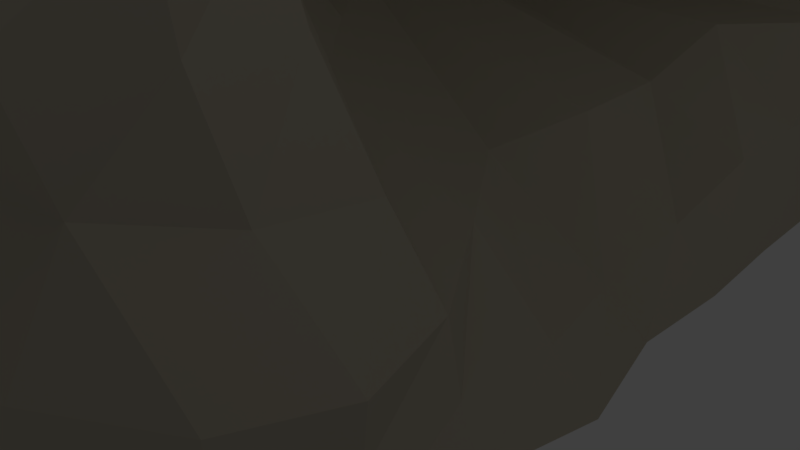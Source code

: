 # Source: cave.blend  (saved by Blender 2.79.0; exported with 4.5.12 LTS)
import bpy
from mathutils import Matrix  # noqa: F401  (used for matrix-valued properties, if any)

bpy.ops.wm.read_factory_settings(use_empty=True)
scene = bpy.context.scene
scene.name = 'Scene'

# ---- collections
col_collection_1 = bpy.data.collections.new('Collection 1'); scene.collection.children.link(col_collection_1)

# ---- materials (node trees are filled in below, after node groups)
mat_material = bpy.data.materials.new('Material')
mat_material.alpha_threshold = 0.0
mat_material.use_transparent_shadow = False
mat_material.diffuse_color = (0.5037, 0.4592, 0.3617, 1.0)
mat_material.roughness = 0.5
mat_material.line_color = (0.0, 0.0, 0.0, 1.0)

# ---- material node trees

# ---- world
world_world = bpy.data.worlds.new('World'); scene.world = world_world
world_world.color = (0.05088, 0.05088, 0.05088)
world_world.use_sun_shadow = False
world_world.sun_shadow_jitter_overblur = 0.0
world_world.cycles.sampling_method = 'MANUAL'

# ---- cameras
cam_camera = bpy.data.cameras.new('Camera')
cam_camera.clip_end = 100.0
cam_camera.lens = 35.0
cam_camera.sensor_width = 32.0
cam_camera.sensor_height = 18.0
cam_camera.ortho_scale = 7.314
cam_camera.dof.focus_distance = 0.0
cam_camera.dof.aperture_fstop = 128.0

# ---- lights
light_lamp = bpy.data.lights.new('Lamp', 'POINT')
light_lamp.transmission_factor = 0.0
light_lamp.cutoff_distance = 30.0
light_lamp.energy = 100.0
light_lamp.shadow_buffer_clip_start = 1.001
light_lamp.shadow_soft_size = 0.1
light_lamp.shadow_maximum_resolution = 0.006
light_lamp.use_absolute_resolution = True

# ---- meshes
me_cube_002 = bpy.data.meshes.new('Cube.002')
me_cube_002.from_pydata([(3.653, 3.819, 3.932), (4.873, 4.241, -4.197), (3.773, -4.066, 4.335), (4.564, -4.003, -4.085), (-4.24, 3.832, 4.312), (-5.097, 4.296, -4.282), (-3.872, -3.63, 3.708), (-4.782, -4.517, -4.181), (3.229, 0.01439, 4.631), (3.986, 3.699, 0.04541), (4.583, 0.008123, -4.054), (3.421, -4.431, 0.1794), (-3.677e-10, -4.303, 4.303), (-3.677e-10, -6.419, -4.303), (-5.1, -4.244, 0.0191), (-4.358, 0.002839, 5.122), (-5.204, -5.161e-05, -4.282), (-5.851, 4.303, 0.0), (-3.677e-10, 4.303, 4.891), (-3.677e-10, 4.303, -4.303), (-3.677e-10, -7.354e-10, -4.303), (0.003601, 0.001431, 6.4), (0.6092, 5.167, 0.812), (-7.037, 4.92e-06, 0.1913), (-3.677e-10, -5.405, 0.0), (-2.691, -7.354e-10, 0.0), (3.771, 2.174, 4.481), (4.303, 3.583, -2.151), (4.834, -2.072, -4.106), (3.499, -4.281, 2.126), (2.151, -4.78, 4.303), (-2.151, -6.26, -4.303), (-4.194, -3.817, 2.031), (-4.127, -2.144, 4.076), (-6.092, 2.151, -4.303), (-5.851, 4.303, 2.151), (-2.015, 4.303, 4.303), (2.151, 4.303, -4.303), (4.301, -2.023, 3.901), (4.109, 4.32, 2.639), (4.515, 2.025, -3.932), (3.739, -4.116, -2.291), (-1.944, -4.253, 4.525), (3.029, -5.405, -4.303), (-5.329, -4.752, -2.152), (-4.477, 2.155, 4.703), (-5.13, -2.156, -4.278), (-6.361, 4.812, -2.175), (2.151, 4.303, 4.891), (-2.151, 4.303, -4.303), (-3.677e-10, 2.151, -4.303), (-3.677e-10, -2.151, -4.303), (-2.151, -7.354e-10, -4.303), (2.151, -7.354e-10, -4.303), (-3.677e-10, 2.151, 5.459), (1.902e-05, -2.221, 6.564), (2.151, 3.889e-05, 5.46), (-2.154, 0.0005193, 6.62), (2.16, 5.218, 0.3751), (-0.05028, 7.383, -3.049), (-3.677e-10, 4.525, 2.151), (-0.5266, 5.681, 0.5253), (-6.977, 2.151, 0.1612), (-5.851, -2.151, 0.0), (-5.871, -0.002151, 2.131), (-8.22, -7.354e-10, -2.151), (-2.151, -4.758, 0.0), (2.347, -5.244, -0.2258), (-3.677e-10, -5.405, 2.151), (-3.677e-10, -6.26, -2.151), (-0.2072, -2.18, 0.03905), (-2.691, 2.151, 0.0), (-0.4791, -7.354e-10, 2.151), (0.006197, -0.01211, -1.901), (-0.4791, 2.151, -2.151), (2.152, 2.359, 2.278), (1.594, -2.23, 2.094), (2.151, -5.236, -2.151), (2.297, -5.327, 1.777), (-2.445, -4.938, 1.958), (-6.834, -2.151, -2.151), (-5.37, -2.362, 2.288), (-5.863, 2.15, 2.155), (-2.912, 5.661, -0.008141), (-2.114, 4.418, 1.897), (2.151, 5.32, 2.151), (-2.151, -2.152, 5.461), (2.151, -2.152, 5.459), (2.259, 1.612, 5.803), (2.154, -2.152, -4.302), (-2.15, -2.156, -4.303), (-2.151, 2.151, -4.303), (2.151, 2.151, -4.303), (-2.238, 2.096, 6.039), (1.104, 6.022, -0.01438), (-7.736, 2.602, -2.076), (-2.151, -5.882, -2.151), (1.931, -2.129, -2.198), (3.949, 3.175, 4.225), (5.168, 4.295, -3.212), (4.67, -3.133, -4.074), (3.916, -4.364, 3.206), (3.227, -4.934, 4.303), (-3.227, -6.188, -4.303), (-3.993, -3.754, 3.097), (-3.985, -3.102, 3.925), (-5.225, 3.227, -4.262), (-4.659, 4.221, 3.218), (-2.99, 4.123, 4.192), (3.225, 4.301, -4.302), (3.258, -1.027, 4.229), (4.123, 3.92, 1.257), (4.555, 0.941, -3.961), (3.515, -4.312, -1.329), (-1.076, -4.303, 4.303), (1.076, -6.414, -4.303), (-5.251, -4.788, -1.08), (-4.459, 1.08, 4.823), (-5.225, -1.077, -4.263), (-5.851, 4.303, -1.076), (1.076, 4.303, 4.891), (-1.076, 4.303, -4.303), (-3.677e-10, 3.227, -4.303), (-3.677e-10, -1.076, -4.303), (-3.224, -0.0001609, -4.303), (1.076, -7.354e-10, -4.303), (-3.677e-10, 3.356, 5.68), (0.0001656, -1.094, 6.64), (3.174, 0.0007164, 5.416), (-1.037, 0.06531, 6.713), (2.925, 5.051, 0.1506), (-3.182, 6.017, -4.077), (0.2863, 4.571, 2.984), (-4.337, 5.754, -2.904), (-6.662, 3.227, 0.08059), (-6.806, -1.076, 0.0268), (-5.189, 0.02145, 3.303), (-7.724, -0.2072, -1.028), (-3.135, -4.626, 0.1678), (1.076, -5.405, 0.0), (0.4043, -4.742, 3.465), (-3.677e-10, -5.405, -1.076), (3.169, -3.405, 0.1302), (-2.691, 1.076, 0.0), (1.915, 0.0132, 3.389), (-2.691, -7.354e-10, -1.076), (3.38, 1.097, 4.652), (4.255, 3.862, -1.085), (4.567, -1.034, -4.063), (3.448, -4.31, 1.068), (1.076, -4.303, 4.303), (-1.076, -6.465, -4.303), (-4.604, -3.941, 0.8021), (-4.33, -1.073, 4.332), (-6.092, 1.076, -4.303), (-5.851, 4.303, 1.076), (-1.076, 4.303, 4.891), (1.076, 4.303, -4.303), (3.767, -3.263, 4.113), (3.841, 4.086, 3.284), (4.551, 3.126, -3.991), (4.504, -3.946, -3.133), (-3.227, -4.303, 4.303), (4.098, -4.701, -4.279), (-5.546, -4.758, -3.227), (-4.434, 3.179, 4.911), (-5.054, -3.272, -4.239), (-6.452, 4.678, -3.227), (3.108, 4.186, 4.271), (-3.226, 4.302, -4.303), (-3.677e-10, 1.076, -4.303), (-3.677e-10, -3.227, -4.303), (-1.076, -7.354e-10, -4.303), (3.212, 0.0005952, -4.296), (-3.677e-10, 1.076, 6.124), (-3.677e-10, -3.97, 4.897), (1.076, -0.0002277, 6.022), (-3.216, -0.006321, 6.689), (1.308, 5.142, 0.6089), (-3.903, 4.722, 0.1862), (0.1861, 4.939, 1.348), (0.9289, 6.236, -4.143), (-7.039, 1.076, 0.2364), (-5.851, -3.227, -4.531e-06), (-6.641, 1.275e-06, 1.123), (-7.872, -0.2154, -3.155), (-1.076, -4.758, 0.0), (3.117, -5.163, 0.05455), (-3.677e-10, -5.405, 1.076), (-3.677e-10, -6.26, -3.227), (-0.8039, -1.266, 0.1333), (-0.4791, 3.227, 0.0), (-2.691, -7.354e-10, 1.076), (3.095, -0.01368, -2.725), (-0.3415, 1.052, -1.821), (-0.4791, 3.227, -2.151), (-0.4388, 2.601, -1.427), (3.089, 2.201, -2.294), (-0.4791, 1.076, 2.151), (4.158, 3.461, 2.239), (3.917, 2.367, 3.375), (-2.691, 2.151, 1.076), (3.312, -3.349, 2.109), (-0.332, -1.09, 2.145), (2.501, -2.231, 2.862), (0.006456, -2.21, 1.062), (1.076, -5.673, -2.151), (3.19, -4.934, -2.161), (2.426, -5.223, -1.337), (3.029, -5.405, -3.227), (0.9499, -5.352, 2.192), (3.098, -4.971, 2.059), (2.151, -5.236, 3.227), (2.354, -5.312, 0.6748), (-3.15, -4.435, 2.091), (-1.12, -5.436, 1.568), (-1.919, -5.085, 3.108), (-2.155, -4.755, 1.072), (-7.784, -1.331, -2.122), (-5.851, -3.227, -2.151), (-6.834, -2.151, -1.076), (-6.834, -2.151, -3.227), (-5.85, -1.076, 2.15), (-4.735, -3.219, 1.946), (-4.574, -2.154, 3.132), (-5.851, -2.151, 1.076), (-5.851, 3.227, 2.151), (-5.879, 1.077, 2.198), (-5.281, 2.258, 3.409), (-6.806, 2.151, 1.082), (4.404, 6.093, -1.538), (-3.677e-10, 7.007, -1.076), (-1.131, 6.083, 0.03861), (3.002, 6.075, -0.5078), (-1.076, 4.761, 2.151), (-3.29, 4.646, 1.976), (-2.067, 4.723, 2.863), (-2.215, 4.714, 1.372), (3.232, 5.279, 2.941), (1.304, 5.161, 2.078), (2.151, 4.756, 3.227), (2.143, 5.156, 1.145), (-2.16, -1.116, 6.239), (-2.016, -3.349, 4.857), (-1.075, -2.153, 6.706), (-3.038, -2.228, 5.318), (2.148, -1.076, 5.467), (2.057, -3.518, 4.765), (3.116, -2.187, 4.79), (1.076, -2.153, 6.703), (1.913, 3.227, 5.446), (1.692, 1.177, 5.896), (3.144, 2.057, 5.175), (0.698, 2.293, 5.58), (2.151, -1.076, -4.303), (2.151, -3.236, -4.302), (1.076, -2.151, -4.303), (3.305, -2.168, -4.284), (-2.151, -1.076, -4.303), (-2.151, -3.244, -4.303), (-3.184, -2.279, -4.301), (-1.076, -2.151, -4.303), (-2.151, 3.227, -4.303), (-2.151, 1.076, -4.303), (-3.239, 2.151, -4.303), (-1.076, 2.151, -4.303), (2.151, 3.227, -4.303), (2.151, 1.076, -4.303), (1.076, 2.151, -4.303), (3.205, 2.147, -4.291), (-2.151, 3.227, 5.459), (-2.151, 1.078, 6.72), (-1.076, 2.151, 5.459), (-3.131, 2.094, 5.986), (-1.397, 6.437, -4.298), (-4.313, 5.941, -1.393), (2.993, 5.884, -4.026), (3.806, 5.868, -2.932), (-6.835, 3.229, -2.151), (-8.133, 1.076, -2.151), (-7.808, 2.18, -1.244), (-7.738, 2.246, -3.227), (-3.227, -5.77, -2.152), (-1.076, -5.43, -2.151), (-2.151, -4.758, -1.076), (-2.54, -6.073, -3.059), (3.691, -3.056, -2.431), (0.9022, -1.083, -2.064), (1.679, -2.301, -1.24), (3.591, -2.083, -2.976), (2.834, -1.057, -2.899), (-0.2223, -1.136, -1.241), (3.321, -3.33, -1.369), (-1.076, -6.26, -3.227), (-1.076, -5.405, -1.076), (-3.227, -5.981, -1.077), (-7.906, 1.076, -3.227), (-7.906, 1.076, -1.076), (-6.825, 3.235, -1.254), (2.151, 7.007, -2.151), (-2.151, 6.917, -2.151), (3.277, 4.369, -1.057), (-3.227, 1.076, 6.722), (-0.9323, 1.329, 6.475), (-1.076, 3.227, 5.807), (3.209, 1.072, -4.293), (1.076, 1.076, -4.303), (1.076, 3.227, -4.303), (-1.076, 1.076, -4.303), (-3.238, 1.076, -4.303), (-3.224, 3.227, -4.303), (-1.076, -3.227, -4.303), (-3.182, -3.725, -4.299), (-3.22, -1.082, -4.302), (3.115, -3.308, -4.24), (1.076, -3.227, -4.303), (1.076, -1.076, -4.303), (1.076, 1.076, 5.459), (3.186, 1.076, 5.398), (3.107, 3.303, 4.846), (1.052, -3.486, 5.172), (3.051, -3.478, 4.495), (2.96, -1.067, 5.11), (-2.956, -3.267, 4.693), (-1.042, -3.443, 5.195), (-1.069, -1.068, 6.694), (1.235, 5.112, 1.252), (1.076, 4.756, 3.227), (3.182, 4.927, 3.322), (-3.398, 4.721, 1.023), (-2.809, 4.792, 2.838), (-1.076, 5.014, 3.227), (-3.677e-10, 8.007, -2.151), (-4.289, 4.953, -0.6293), (-2.154, 5.94, -0.003423), (-6.593, 1.076, 1.144), (-5.224, 1.088, 3.424), (-5.769, 3.478, 3.3), (-5.269, -3.336, 0.3556), (-4.233, -3.13, 3.145), (-4.992, -1.069, 3.212), (-5.851, -3.227, -3.227), (-6.834, -3.227, -1.076), (-7.824, -1.088, -1.424), (-1.076, -4.758, 1.076), (-0.8535, -4.861, 3.538), (-3.225, -4.304, 3.227), (3.047, -5.0, 0.9501), (3.227, -4.934, 3.227), (1.076, -4.758, 3.227), (4.094, -4.77, -3.183), (3.191, -5.199, -1.193), (1.076, -5.405, -1.076), (-0.5634, -1.444, 0.9267), (2.008, -1.082, 3.192), (3.868, -3.359, 3.124), (3.409, 3.733, 1.535), (4.303, 3.227, 3.227), (2.56, 1.139, 3.537), (3.988, 3.283, -2.29), (-0.4791, 3.227, -1.076), (-2.691, 1.076, -1.076), (3.099, 1.012, -2.662), (-2.691, 1.076, 1.076), (3.303, -3.404, 1.063), (1.076, -6.26, -3.227), (1.076, -5.405, 1.076), (-3.092, -4.456, 1.059), (-7.864, -1.014, -3.117), (-6.834, -1.076, 1.076), (-6.834, 3.227, 1.076), (2.083, 6.05, -0.1792), (-0.9142, 5.098, 1.487), (2.977, 5.068, 1.221), (-3.051, -1.126, 5.895), (1.076, -1.08, 6.285), (1.076, 3.227, 5.226), (3.221, -1.06, -4.294), (-1.076, -1.076, -4.303), (-1.076, 3.227, -4.303), (3.219, 3.222, -4.3), (-3.03, 3.138, 5.247), (-2.321, 6.294, -4.169), (-6.834, 3.227, -3.227), (-3.229, -5.188, -3.224), (4.255, -3.044, -3.08), (5.083, 4.288, -3.713), (4.458, -3.96, -3.693), (-5.342, -4.749, -3.765), (-5.65, 4.312, -3.75), (-4.299, 6.095, -2.151), (-7.615, -7.354e-10, -3.765), (-3.677e-10, -6.26, -3.765), (4.138, -0.007573, -3.51), (4.166, 1.994, -3.101), (3.029, -5.405, -3.765), (-6.543, -2.151, -3.765), (1.962, 6.213, -4.149), (4.294, 6.101, -2.154), (-6.543, 2.151, -3.765), (-2.151, -6.26, -3.765), (4.408, -2.09, -3.68), (4.132, -1.048, -3.717), (-1.076, -6.26, -3.765), (-7.615, 1.076, -3.765), (-0.02968, 5.967, 0.1088), (-0.2326, 6.412, -4.251), (-5.851, -3.227, -3.765), (4.085, -4.755, -3.763), (4.177, 3.268, -3.172), (4.214, 0.9277, -3.14), (1.076, -6.26, -3.765), (-7.615, -1.076, -3.765), (-4.477, 5.703, -4.095), (3.64, 5.683, -3.955), (-6.543, 3.227, -3.765), (-3.058, -4.922, -4.057), (4.413, -3.064, -3.653), (4.123, 5.309, -4.208), (-4.851, 5.165, -4.226), (-3.677e-10, 5.207, -4.303), (0.3744, 5.473, 0.5352), (4.315, 5.271, -2.315), (2.151, 5.207, -4.303), (-4.47, 5.232, -2.156), (-2.151, 5.207, -4.303), (2.138, 5.56, 0.05293), (4.131, 5.158, -3.036), (3.23, 5.212, -4.307), (-4.737, 5.196, -1.41), (-1.076, 5.207, -4.303), (2.88, 5.503, -0.2701), (4.101, 5.115, -1.505), (1.076, 5.207, -4.303), (-5.021, 5.181, -2.979), (-3.232, 5.229, -4.306), (1.238, 5.509, 0.3121), (-3.322, 5.156, 0.0662), (-0.2754, 5.343, 0.8611), (-2.101, 5.197, 0.8482), (3.418, 5.227, -1.08), (-2.873, 5.132, 0.5649), (-3.874, 5.342, -0.7297), (-1.159, 5.33, 0.9608), (4.069, 5.144, -3.647), (-4.969, 5.074, -3.629), (-1.076, 7.853, -2.151), (-3.227, 6.103, -2.151), (-2.151, 6.103, -1.076), (-2.153, 6.974, -3.051), (-2.066, 5.595, 0.4365), (3.227, 6.572, -2.151), (1.426, 7.196, -2.273), (1.761, 7.007, -1.076), (2.107, 6.915, -3.025), (1.132, 7.116, -3.068), (1.076, 7.007, -1.076), (3.227, 6.103, -1.076), (-2.652, 5.481, 0.3343), (-3.047, 6.398, -2.943), (-3.271, 5.9, -0.8726), (-1.076, 7.007, -1.076), (-1.135, 7.32, -3.059), (-1.231, 5.684, 0.5067), (3.068, 6.414, -2.944), (3.675, 5.748, -3.554), (-4.374, 5.64, -3.555), (-0.2552, 7.111, -3.871), (-2.244, 6.729, -3.695), (2.002, 6.65, -3.667), (0.9362, 7.004, -3.809), (-3.071, 6.318, -3.586), (-1.331, 7.054, -3.855), (2.969, 6.203, -3.569), (3.891, 4.372, 0.1468), (4.021, 4.545, 1.913), (3.979, 4.419, 1.038), (3.457, 4.761, 0.1872), (3.879, 4.302, -0.8445), (3.582, 4.895, 1.906), (3.513, 4.578, -0.8854), (3.524, 4.793, 1.059), (3.227, 4.321, 2.702), (3.537, -4.423, -0.5298), (-5.256, -4.29, -0.5397), (-5.851, 4.303, -0.5378), (-7.544, -7.354e-10, -0.5378), (-3.677e-10, -5.405, -0.5378), (-2.691, -7.354e-10, -0.5378), (-1.565, 2.376, -0.7134), (2.151, -5.236, -0.5378), (-6.834, -2.151, -0.5378), (-7.544, 2.151, -0.5378), (-2.151, -4.758, -0.5378), (0.7795, -2.243, -0.6018), (4.169, 3.761, -0.5409), (1.956, 6.555, -0.5378), (-0.7402, -1.161, -0.5635), (3.062, -3.393, -0.5772), (-1.076, -4.758, -0.5378), (-3.184, -4.975, -0.5196), (-7.544, 1.076, -0.5378), (-6.722, 3.229, -0.563), (-2.151, 6.103, -0.5378), (3.18, 4.797, -0.6097), (-3.677e-10, 6.555, -0.5378), (-4.171, 4.817, -0.3366), (-6.834, -3.227, -0.5378), (-6.834, -1.076, -0.5378), (3.119, -5.21, -0.5343), (1.076, -5.405, -0.5378), (-0.4791, 3.227, -0.5378), (-2.691, 1.076, -0.5378), (3.155, 5.367, -0.6699), (-3.65, 5.29, -0.3655), (1.076, 6.555, -0.5378), (3.115, 6.089, -0.7919), (-3.262, 5.914, -0.4333), (-1.076, 6.555, -0.5378), (3.865, 4.314, -0.4581), (3.495, 4.659, -0.478), (-3.996, -5.179, -4.288), (-3.742, 3.918, 4.263), (-4.302, -0.006214, -4.296), (-4.086, -4.408, 0.1453), (-3.711, -4.15, 2.097), (-3.771, 6.103, -2.15), (-4.153, -2.261, -4.292), (-4.536, 2.151, -4.302), (-3.967, 5.896, -4.097), (-4.275, -5.112, -2.241), (-3.605, -3.967, 4.059), (-4.193, 4.271, -4.298), (-3.771, -5.745e-05, 6.083), (-4.824, 4.351, 0.08602), (-4.597, 4.592, 2.096), (-3.611, -2.171, 4.766), (-3.778, 2.103, 5.465), (-4.246, -5.092, -1.251), (-3.778, 1.073, 6.02), (-4.584, 1.074, -4.301), (-4.29, 3.227, -4.293), (-4.103, -3.574, -4.282), (-4.216, -1.105, -4.289), (-3.543, -3.136, 4.37), (-4.692, 4.445, 1.032), (-3.961, 4.457, 3.089), (-4.83, 4.735, -0.8059), (-3.665, -4.113, 3.194), (-3.869, -4.237, 1.025), (-3.789, -1.152, 5.334), (-3.742, 3.09, 5.066), (-4.32, -5.018, -3.212), (-4.26, -5.135, -3.792), (-4.189, 5.285, -4.342), (-4.318, 5.301, -1.025), (-3.708, 6.071, -2.899), (-3.838, 5.936, -1.155), (-3.762, 5.995, -3.548), (-4.869, 4.4, -0.4854), (-4.2, -4.636, -0.5923)], [(482, 238)], [(417, 100, 3, 387), (553, 521, 7, 388), (415, 106, 5, 389), (467, 406, 181, 470), (551, 165, 4, 522), (380, 160, 1, 109), (379, 122, 19, 121), (378, 123, 20, 172), (377, 148, 10, 173), (376, 126, 18, 120), (375, 127, 21, 176), (550, 153, 15, 533), (504, 301, 480, 520), (332, 59, 455, 452), (452, 455, 454, 299), (370, 134, 17, 155), (369, 135, 23, 184), (412, 118, 16, 391), (549, 524, 14, 152), (366, 139, 24, 188), (411, 115, 13, 392), (364, 142, 11, 149), (363, 143, 25, 192), (410, 112, 10, 393), (361, 194, 73, 145), (360, 195, 74, 196), (409, 160, 40, 394), (358, 198, 72, 144), (357, 199, 75, 200), (356, 191, 71, 201), (355, 202, 29, 101), (354, 203, 76, 204), (353, 190, 70, 205), (352, 206, 69, 141), (351, 207, 77, 208), (408, 163, 43, 395), (349, 210, 68, 140), (348, 211, 78, 212), (347, 187, 67, 213), (548, 525, 32, 104), (345, 215, 79, 216), (344, 186, 66, 217), (343, 218, 65, 137), (342, 219, 80, 220), (407, 166, 46, 396), (340, 222, 64, 136), (339, 223, 81, 224), (338, 183, 63, 225), (337, 226, 35, 107), (336, 227, 82, 228), (335, 182, 62, 229), (470, 181, 397, 469), (456, 452, 299, 453), (457, 451, 398, 230), (331, 234, 60, 132), (330, 235, 84, 236), (458, 83, 334, 450), (328, 238, 39, 159), (327, 239, 85, 240), (326, 178, 58, 241), (325, 242, 57, 129), (324, 243, 86, 244), (544, 105, 33, 536), (322, 246, 56, 128), (321, 247, 87, 248), (320, 175, 55, 249), (319, 250, 48, 168), (318, 251, 88, 252), (317, 174, 54, 253), (316, 254, 53, 125), (315, 255, 89, 256), (314, 100, 28, 257), (313, 258, 52, 124), (312, 259, 90, 260), (311, 171, 51, 261), (310, 262, 49, 169), (309, 263, 91, 264), (308, 170, 50, 265), (307, 266, 37, 157), (306, 267, 92, 268), (305, 112, 40, 269), (304, 270, 36, 156), (303, 271, 93, 272), (539, 117, 45, 537), (471, 131, 382, 468), (460, 447, 300, 448), (461, 446, 332, 231), (298, 278, 47, 119), (297, 279, 95, 280), (404, 154, 34, 399), (538, 530, 44, 116), (294, 283, 96, 284), (403, 151, 31, 400), (292, 286, 41, 113), (291, 287, 97, 288), (402, 148, 28, 401), (287, 290, 289, 97), (73, 193, 290, 287), (393, 10, 148, 402), (497, 291, 288, 494), (488, 145, 291, 497), (145, 73, 287, 291), (498, 292, 113, 483), (494, 288, 292, 498), (288, 97, 286, 292), (283, 293, 285, 96), (69, 189, 293, 283), (392, 13, 151, 403), (499, 294, 284, 493), (487, 141, 294, 499), (141, 69, 283, 294), (560, 538, 116, 484), (493, 284, 295, 500), (284, 96, 282, 295), (279, 296, 281, 95), (65, 185, 296, 279), (391, 16, 154, 404), (501, 297, 280, 492), (486, 137, 297, 501), (137, 65, 279, 297), (502, 298, 119, 485), (492, 280, 298, 502), (280, 95, 278, 298), (472, 274, 406, 467), (463, 232, 405, 61), (473, 276, 414, 465), (386, 99, 427, 444), (169, 49, 425, 435), (178, 22, 421, 436), (238, 373, 481, 479), (237, 329, 441, 439), (372, 237, 439, 443), (271, 302, 273, 93), (57, 177, 302, 271), (533, 15, 117, 539), (174, 303, 272, 54), (21, 129, 303, 174), (129, 57, 271, 303), (126, 304, 156, 18), (54, 272, 304, 126), (272, 93, 270, 304), (267, 305, 269, 92), (53, 173, 305, 267), (173, 10, 112, 305), (170, 306, 268, 50), (20, 125, 306, 170), (125, 53, 267, 306), (122, 307, 157, 19), (50, 268, 307, 122), (268, 92, 266, 307), (263, 308, 265, 91), (52, 172, 308, 263), (172, 20, 170, 308), (540, 309, 264, 528), (523, 124, 309, 540), (124, 52, 263, 309), (541, 310, 169, 532), (528, 264, 310, 541), (264, 91, 262, 310), (259, 311, 261, 90), (31, 151, 311, 259), (151, 13, 171, 311), (542, 312, 260, 527), (521, 103, 312, 542), (103, 31, 259, 312), (543, 313, 124, 523), (527, 260, 313, 543), (260, 90, 258, 313), (255, 314, 257, 89), (43, 163, 314, 255), (163, 3, 100, 314), (171, 315, 256, 51), (13, 115, 315, 171), (115, 43, 255, 315), (123, 316, 125, 20), (51, 256, 316, 123), (256, 89, 254, 316), (251, 317, 253, 88), (56, 176, 317, 251), (176, 21, 174, 317), (146, 318, 252, 26), (8, 128, 318, 146), (128, 56, 251, 318), (98, 319, 168, 0), (26, 252, 319, 98), (252, 88, 250, 319), (247, 320, 249, 87), (30, 150, 320, 247), (150, 12, 175, 320), (158, 321, 248, 38), (2, 102, 321, 158), (102, 30, 247, 321), (110, 322, 128, 8), (38, 248, 322, 110), (248, 87, 246, 322), (243, 323, 245, 86), (42, 162, 323, 243), (531, 6, 105, 544), (175, 324, 244, 55), (12, 114, 324, 175), (114, 42, 243, 324), (127, 325, 129, 21), (55, 244, 325, 127), (244, 86, 242, 325), (239, 326, 241, 85), (60, 180, 326, 239), (180, 22, 178, 326), (120, 327, 240, 48), (18, 132, 327, 120), (132, 60, 239, 327), (168, 328, 159, 0), (48, 240, 328, 168), (240, 85, 238, 328), (235, 329, 237, 84), (535, 545, 329, 235), (545, 534, 179, 329), (108, 330, 236, 36), (522, 546, 330, 108), (546, 535, 235, 330), (156, 331, 132, 18), (36, 236, 331, 156), (236, 84, 234, 331), (47, 167, 434, 424), (37, 109, 428, 423), (180, 372, 443, 438), (504, 130, 431, 513), (559, 547, 333, 506), (1, 386, 444, 418), (49, 121, 430, 425), (58, 178, 436, 426), (147, 301, 440, 432), (227, 335, 229, 82), (64, 184, 335, 227), (184, 23, 182, 335), (117, 336, 228, 45), (15, 136, 336, 117), (136, 64, 227, 336), (165, 337, 107, 4), (45, 228, 337, 165), (228, 82, 226, 337), (223, 338, 225, 81), (32, 152, 338, 223), (152, 14, 183, 338), (105, 339, 224, 33), (6, 104, 339, 105), (104, 32, 223, 339), (153, 340, 136, 15), (33, 224, 340, 153), (224, 81, 222, 340), (219, 341, 221, 80), (44, 164, 341, 219), (388, 7, 166, 407), (507, 342, 220, 491), (484, 116, 342, 507), (116, 44, 219, 342), (508, 343, 137, 486), (491, 220, 343, 508), (220, 80, 218, 343), (215, 344, 217, 79), (68, 188, 344, 215), (188, 24, 186, 344), (114, 345, 216, 42), (12, 140, 345, 114), (140, 68, 215, 345), (531, 548, 104, 6), (42, 216, 346, 162), (216, 79, 214, 346), (211, 347, 213, 78), (29, 149, 347, 211), (149, 11, 187, 347), (102, 348, 212, 30), (2, 101, 348, 102), (101, 29, 211, 348), (150, 349, 140, 12), (30, 212, 349, 150), (212, 78, 210, 349), (207, 350, 209, 77), (41, 161, 350, 207), (387, 3, 163, 408), (509, 351, 208, 490), (483, 113, 351, 509), (113, 41, 207, 351), (510, 352, 141, 487), (490, 208, 352, 510), (208, 77, 206, 352), (203, 353, 205, 76), (72, 192, 353, 203), (192, 25, 190, 353), (110, 354, 204, 38), (8, 144, 354, 110), (144, 72, 203, 354), (158, 355, 101, 2), (38, 204, 355, 158), (204, 76, 202, 355), (199, 356, 201, 75), (39, 111, 356, 199), (111, 9, 191, 356), (98, 357, 200, 26), (0, 159, 357, 98), (159, 39, 199, 357), (146, 358, 144, 8), (26, 200, 358, 146), (200, 75, 198, 358), (195, 359, 197, 74), (27, 99, 359, 195), (386, 1, 160, 409), (511, 360, 196, 489), (495, 147, 360, 511), (147, 27, 195, 360), (512, 361, 145, 488), (489, 196, 361, 512), (196, 74, 194, 361), (194, 362, 193, 73), (74, 197, 362, 194), (394, 40, 112, 410), (198, 363, 192, 72), (75, 201, 363, 198), (201, 71, 143, 363), (202, 364, 149, 29), (76, 205, 364, 202), (205, 70, 142, 364), (206, 365, 189, 69), (77, 209, 365, 206), (395, 43, 115, 411), (210, 366, 188, 68), (78, 213, 366, 210), (213, 67, 139, 366), (525, 549, 152, 32), (79, 217, 367, 214), (217, 66, 138, 367), (218, 368, 185, 65), (80, 221, 368, 218), (396, 46, 118, 412), (222, 369, 184, 64), (81, 225, 369, 222), (225, 63, 135, 369), (226, 370, 155, 35), (82, 229, 370, 226), (229, 62, 134, 370), (119, 47, 424, 429), (109, 1, 418, 428), (19, 157, 433, 420), (234, 372, 180, 60), (84, 237, 372, 234), (121, 19, 420, 430), (111, 39, 475, 476), (85, 241, 373, 238), (241, 58, 130, 373), (242, 374, 177, 57), (86, 245, 374, 242), (536, 33, 153, 550), (246, 375, 176, 56), (87, 249, 375, 246), (249, 55, 127, 375), (250, 376, 120, 48), (88, 253, 376, 250), (253, 54, 126, 376), (254, 377, 173, 53), (89, 257, 377, 254), (257, 28, 148, 377), (258, 378, 172, 52), (90, 261, 378, 258), (261, 51, 123, 378), (262, 379, 121, 49), (91, 265, 379, 262), (265, 50, 122, 379), (266, 380, 109, 37), (92, 269, 380, 266), (269, 40, 160, 380), (270, 381, 108, 36), (93, 273, 381, 270), (537, 45, 165, 551), (130, 58, 426, 431), (27, 147, 432, 422), (506, 333, 442, 514), (278, 383, 167, 47), (95, 281, 383, 278), (399, 34, 106, 415), (530, 552, 164, 44), (96, 285, 384, 282), (400, 31, 103, 416), (286, 385, 161, 41), (97, 289, 385, 286), (401, 28, 100, 417), (289, 401, 417, 385), (285, 400, 416, 384), (281, 399, 415, 383), (532, 169, 435, 554), (547, 119, 429, 555), (221, 396, 412, 368), (209, 395, 411, 365), (197, 394, 410, 362), (99, 386, 409, 359), (161, 387, 408, 350), (164, 388, 407, 341), (389, 5, 419, 445), (329, 179, 437, 441), (185, 391, 404, 296), (189, 392, 403, 293), (193, 393, 402, 290), (290, 402, 401, 289), (293, 403, 400, 285), (296, 404, 399, 281), (167, 389, 445, 434), (22, 180, 438, 421), (341, 407, 396, 221), (350, 408, 395, 209), (359, 409, 394, 197), (362, 410, 393, 193), (365, 411, 392, 189), (368, 412, 391, 185), (157, 37, 423, 433), (99, 27, 422, 427), (383, 415, 389, 167), (552, 553, 388, 164), (385, 417, 387, 161), (436, 421, 405, 94), (554, 435, 131, 529), (430, 420, 406, 274), (441, 437, 83, 458), (434, 445, 466, 133), (428, 418, 414, 276), (439, 441, 458, 450), (420, 433, 181, 406), (418, 444, 465, 414), (445, 419, 413, 466), (444, 427, 277, 465), (513, 431, 233, 516), (431, 426, 371, 233), (432, 440, 457, 230), (425, 430, 274, 382), (426, 436, 94, 371), (429, 424, 390, 275), (514, 442, 460, 517), (435, 425, 382, 131), (423, 428, 276, 397), (555, 429, 275, 557), (424, 434, 133, 390), (427, 422, 398, 277), (433, 423, 397, 181), (443, 439, 450, 463), (422, 432, 230, 398), (438, 443, 463, 61), (421, 438, 61, 405), (515, 456, 453, 496), (505, 231, 456, 515), (231, 332, 452, 456), (496, 453, 457, 516), (453, 299, 451, 457), (447, 459, 449, 300), (526, 556, 459, 447), (558, 529, 131, 471), (517, 460, 448, 503), (557, 526, 447, 460), (518, 461, 231, 505), (503, 448, 461, 518), (448, 300, 446, 461), (446, 462, 59, 332), (300, 449, 462, 446), (468, 382, 274, 472), (450, 334, 232, 463), (451, 464, 277, 398), (299, 454, 464, 451), (469, 397, 276, 473), (454, 469, 473, 464), (449, 468, 472, 462), (556, 558, 471, 459), (59, 467, 470, 455), (455, 470, 469, 454), (459, 471, 468, 449), (462, 472, 467, 59), (464, 473, 465, 277), (481, 477, 474, 476), (520, 480, 478, 519), (479, 481, 476, 475), (301, 147, 478, 480), (495, 9, 474, 519), (39, 238, 479, 475), (373, 130, 477, 481), (9, 111, 476, 474), (147, 495, 519, 478), (477, 520, 519, 474), (334, 503, 518, 232), (232, 518, 505, 405), (83, 517, 503, 334), (371, 496, 516, 233), (405, 505, 515, 94), (94, 515, 496, 371), (437, 514, 517, 83), (440, 513, 516, 457), (179, 506, 514, 437), (71, 489, 512, 143), (143, 512, 488, 25), (9, 495, 511, 191), (191, 511, 489, 71), (67, 490, 510, 139), (139, 510, 487, 24), (11, 483, 509, 187), (187, 509, 490, 67), (63, 491, 508, 135), (135, 508, 486, 23), (14, 484, 507, 183), (183, 507, 491, 63), (534, 559, 506, 179), (301, 504, 513, 440), (62, 492, 502, 134), (134, 502, 485, 17), (23, 486, 501, 182), (182, 501, 492, 62), (66, 493, 500, 138), (524, 560, 484, 14), (24, 487, 499, 186), (186, 499, 493, 66), (70, 494, 498, 142), (142, 498, 483, 11), (25, 488, 497, 190), (190, 497, 494, 70), (130, 504, 520, 477), (138, 500, 560, 524), (17, 485, 559, 534), (133, 466, 558, 556), (275, 390, 526, 557), (466, 413, 529, 558), (390, 133, 556, 526), (442, 555, 557, 460), (419, 554, 529, 413), (384, 416, 553, 552), (333, 547, 555, 442), (5, 532, 554, 419), (282, 384, 552, 530), (273, 537, 551, 381), (245, 536, 550, 374), (214, 367, 549, 525), (162, 346, 548, 531), (485, 119, 547, 559), (107, 35, 535, 546), (4, 107, 546, 522), (155, 17, 534, 545), (35, 155, 545, 535), (162, 531, 544, 323), (46, 527, 543, 118), (118, 543, 523, 16), (7, 521, 542, 166), (166, 542, 527, 46), (34, 528, 541, 106), (106, 541, 532, 5), (16, 523, 540, 154), (154, 540, 528, 34), (177, 533, 539, 302), (500, 295, 538, 560), (295, 282, 530, 538), (302, 539, 537, 273), (323, 544, 536, 245), (346, 214, 525, 548), (367, 138, 524, 549), (374, 550, 533, 177), (381, 551, 522, 108), (416, 103, 521, 553)])
_uv = me_cube_002.uv_layers.new(name='UVMap')
_uv.uv.foreach_set('vector', [0.3979, 0.7959, 0.3953, 0.782, 0.3663, 0.7821, 0.368, 0.7951, 0.6741, 0.1163, 0.6575, 0.1077, 0.6614, 0.1338, 0.6755, 0.1523, 0.6162, 0.5238, 0.6162, 0.5677, 0.5806, 0.572, 0.5801, 0.5535, 0.9601, 0.1083, 0.937, 0.1054, 0.9347, 0.0664, 0.9601, 0.06845, 0.7994, 0.001301, 0.7764, 0.004272, 0.7828, 0.02604, 0.7994, 0.02888, 0.8156, 0.6744, 0.7712, 0.6773, 0.7608, 0.6402, 0.8156, 0.6385, 0.4969, 0.7747, 0.4611, 0.7747, 0.4611, 0.7389, 0.4969, 0.7389, 0.667, 0.6407, 0.7028, 0.6407, 0.7028, 0.6765, 0.667, 0.6765, 0.8477, 0.273, 0.803, 0.2756, 0.7998, 0.241, 0.8453, 0.2378, 0.2092, 0.9058, 0.245, 0.9015, 0.245, 0.87, 0.2092, 0.87, 0.3017, 0.4185, 0.3013, 0.4543, 0.3377, 0.4542, 0.3377, 0.4185, 0.212, 0.4393, 0.2097, 0.4727, 0.1736, 0.4468, 0.1734, 0.4148, 0.6148, 0.3224, 0.6299, 0.3204, 0.6272, 0.3297, 0.6142, 0.3337, 0.7856, 0.5242, 0.7866, 0.5541, 0.7473, 0.5539, 0.738, 0.5273, 0.4024, 0.6107, 0.4129, 0.6369, 0.3805, 0.6364, 0.3782, 0.6074, 0.5861, 0.9641, 0.5861, 0.9309, 0.6219, 0.9283, 0.6219, 0.9641, 0.5835, 0.7517, 0.5835, 0.7866, 0.5477, 0.7812, 0.5477, 0.7502, 0.8622, 0.685, 0.8622, 0.6055, 0.898, 0.6048, 0.898, 0.685, 0.1191, 0.8058, 0.1133, 0.7762, 0.07982, 0.7704, 0.09508, 0.7972, 0.216, 0.7437, 0.216, 0.7795, 0.2518, 0.7795, 0.2518, 0.7437, 0.9627, 0.08836, 0.9627, 0.1063, 0.9986, 0.1063, 0.9986, 0.08836, 0.5477, 0.8669, 0.5787, 0.8676, 0.5779, 0.8334, 0.5482, 0.8367, 0.7656, 0.3919, 0.7298, 0.3919, 0.7298, 0.4278, 0.7656, 0.4278, 0.6698, 0.9662, 0.6971, 0.964, 0.6971, 0.9328, 0.679, 0.934, 0.8481, 0.1366, 0.8486, 0.2148, 0.884, 0.2265, 0.884, 0.1367, 0.7233, 0.9529, 0.7592, 0.9529, 0.7592, 0.9171, 0.735, 0.932, 0.5293, 0.1418, 0.5569, 0.1404, 0.5593, 0.1037, 0.532, 0.09943, 0.8153, 0.03205, 0.8153, 0.1332, 0.7795, 0.134, 0.7783, 0.0543, 0.8912, 0.2076, 0.9242, 0.2034, 0.9242, 0.1366, 0.8866, 0.1946, 0.08866, 0.2043, 0.1398, 0.07496, 0.1399, 0.001325, 0.1041, 0.001301, 0.7416, 0.2396, 0.7402, 0.2733, 0.7712, 0.2738, 0.7751, 0.2379, 0.8179, 0.7748, 0.8183, 0.6969, 0.8561, 0.7611, 0.8561, 0.7913, 0.9709, 0.6583, 0.9658, 0.6848, 0.9962, 0.6871, 0.9962, 0.653, 0.2254, 0.2485, 0.2254, 0.2843, 0.2612, 0.2843, 0.2612, 0.2485, 0.6981, 0.4212, 0.687, 0.391, 0.6546, 0.4032, 0.6726, 0.4255, 0.8067, 0.4704, 0.7895, 0.4702, 0.7892, 0.5058, 0.8071, 0.5055, 0.4416, 0.05491, 0.4069, 0.05441, 0.4013, 0.08556, 0.4464, 0.07811, 0.8587, 0.6998, 0.8661, 0.7382, 0.8934, 0.7454, 0.8944, 0.6969, 0.452, 0.9796, 0.4542, 0.9498, 0.4286, 0.9405, 0.4289, 0.9705, 0.8038, 0.4264, 0.8003, 0.39, 0.7841, 0.3887, 0.7927, 0.4238, 0.1603, 0.05429, 0.2259, 0.04541, 0.2129, 0.001301, 0.1746, 0.01881, 0.202, 0.6663, 0.2378, 0.6669, 0.2384, 0.6311, 0.2027, 0.6303, 0.03669, 0.5501, 0.02859, 0.5269, 0.07291, 0.5259, 0.06601, 0.5633, 0.2254, 0.3943, 0.2254, 0.3585, 0.2612, 0.3585, 0.2612, 0.3943, 0.3286, 0.4991, 0.3051, 0.5116, 0.2918, 0.4768, 0.3345, 0.4569, 0.2652, 0.5999, 0.3005, 0.5981, 0.3027, 0.6338, 0.2638, 0.6363, 0.6549, 0.133, 0.6149, 0.1354, 0.6267, 0.107, 0.6549, 0.1005, 0.9583, 0.9452, 0.9701, 0.9488, 0.9701, 0.9846, 0.9343, 0.9846, 0.9161, 0.2378, 0.9245, 0.276, 0.8887, 0.276, 0.8914, 0.2405, 0.2509, 0.5944, 0.2101, 0.5943, 0.2091, 0.5586, 0.2509, 0.5555, 0.001301, 0.7387, 0.03152, 0.739, 0.0336, 0.7749, 0.00297, 0.7745, 0.9601, 0.06845, 0.9347, 0.0664, 0.937, 0.03208, 0.9516, 0.03205, 0.4129, 0.5705, 0.4024, 0.6107, 0.3782, 0.6074, 0.3901, 0.5712, 0.8108, 0.8676, 0.8077, 0.9033, 0.7724, 0.9004, 0.7704, 0.8796, 0.4354, 0.1727, 0.4712, 0.1731, 0.4708, 0.2089, 0.443, 0.2181, 0.4489, 0.1151, 0.4778, 0.09943, 0.48, 0.1386, 0.4478, 0.1398, 0.4699, 0.2456, 0.4813, 0.2369, 0.4812, 0.2621, 0.4665, 0.2651, 0.7139, 0.7069, 0.7054, 0.7219, 0.7388, 0.7243, 0.7414, 0.7017, 0.2442, 0.7411, 0.2057, 0.7352, 0.2069, 0.7069, 0.2426, 0.7053, 0.259, 0.7738, 0.2619, 0.7525, 0.2904, 0.7452, 0.2893, 0.7709, 0.1119, 0.6098, 0.1115, 0.6462, 0.1487, 0.6448, 0.1496, 0.6075, 0.1041, 0.52, 0.1077, 0.5524, 0.1476, 0.5564, 0.1471, 0.5206, 0.4736, 0.8106, 0.4884, 0.8114, 0.4841, 0.8434, 0.4611, 0.843, 0.3022, 0.3558, 0.3019, 0.3828, 0.3377, 0.3827, 0.3377, 0.3487, 0.3795, 0.5021, 0.4124, 0.5057, 0.4124, 0.4601, 0.3803, 0.4591, 0.2958, 0.03632, 0.305, 0.001301, 0.2495, 0.001302, 0.2449, 0.0371, 0.9333, 0.3883, 0.9368, 0.3487, 0.9008, 0.3557, 0.9039, 0.3876, 0.01906, 0.7341, 0.06886, 0.7361, 0.05164, 0.7196, 0.02394, 0.7018, 0.638, 0.07291, 0.6738, 0.07291, 0.6738, 0.0371, 0.6506, 0.03239, 0.6937, 0.1989, 0.6579, 0.1989, 0.6579, 0.1631, 0.6937, 0.1631, 0.3431, 0.9182, 0.3433, 0.8824, 0.3794, 0.8828, 0.3789, 0.9187, 0.7247, 0.08534, 0.7752, 0.09826, 0.7757, 0.134, 0.7257, 0.1238, 0.03728, 0.6221, 0.07285, 0.6223, 0.07287, 0.6581, 0.03718, 0.6581, 0.1734, 0.837, 0.1876, 0.8019, 0.2238, 0.8, 0.2215, 0.8346, 0.00173, 0.8958, 0.001584, 0.86, 0.03739, 0.8599, 0.03753, 0.8957, 0.5832, 0.679, 0.6189, 0.679, 0.6189, 0.7148, 0.5831, 0.7148, 0.5925, 0.6048, 0.6286, 0.6048, 0.6286, 0.6406, 0.5924, 0.6406, 0.4969, 0.7062, 0.4611, 0.7062, 0.4611, 0.6704, 0.4969, 0.6704, 0.1472, 0.7488, 0.1114, 0.7488, 0.1114, 0.7129, 0.1472, 0.7129, 0.413, 0.6396, 0.413, 0.6754, 0.3772, 0.6753, 0.3772, 0.6395, 0.7705, 0.7935, 0.8153, 0.789, 0.814, 0.8251, 0.7704, 0.8293, 0.8926, 0.9525, 0.8568, 0.9525, 0.8613, 0.9883, 0.8926, 0.9883, 0.388, 0.1429, 0.3964, 0.1024, 0.3625, 0.09943, 0.3607, 0.1381, 0.9317, 0.8964, 0.9317, 0.9363, 0.896, 0.9405, 0.8975, 0.9151, 0.142, 0.857, 0.1585, 0.8539, 0.1606, 0.8826, 0.1447, 0.8846, 0.5616, 0.01593, 0.5595, 0.05846, 0.5237, 0.05791, 0.5242, 0.02211, 0.5271, 0.5961, 0.4913, 0.5961, 0.4913, 0.5603, 0.5271, 0.5603, 0.758, 0.6287, 0.7581, 0.6585, 0.7054, 0.6593, 0.7224, 0.6227, 0.5734, 0.2386, 0.5734, 0.2744, 0.5226, 0.2719, 0.5367, 0.2442, 0.7963, 0.1463, 0.7963, 0.1969, 0.7605, 0.1969, 0.7605, 0.1819, 0.1237, 0.2981, 0.1228, 0.2652, 0.08777, 0.2681, 0.0903, 0.3038, 0.4491, 0.01975, 0.4491, 0.05556, 0.4849, 0.05559, 0.4849, 0.01978, 0.8521, 0.5996, 0.87, 0.5996, 0.87, 0.5638, 0.8521, 0.5638, 0.6494, 0.4027, 0.652, 0.3664, 0.6181, 0.3772, 0.6174, 0.4099, 0.1071, 0.5001, 0.07984, 0.4626, 0.07551, 0.4283, 0.1074, 0.4368, 0.8174, 0.2749, 0.803, 0.2756, 0.7967, 0.3107, 0.8109, 0.3102, 0.8937, 0.1211, 0.8937, 0.05679, 0.8592, 0.03205, 0.8584, 0.08731, 0.4577, 0.8513, 0.4577, 0.7485, 0.423, 0.7572, 0.422, 0.8215, 0.679, 0.934, 0.6971, 0.9328, 0.6939, 0.8982, 0.6824, 0.8989, 0.1296, 0.5174, 0.1071, 0.5001, 0.1074, 0.4368, 0.1285, 0.4668, 0.9562, 0.5163, 0.974, 0.5175, 0.974, 0.5999, 0.9527, 0.5812, 0.1696, 0.5019, 0.1696, 0.4121, 0.1341, 0.3821, 0.1322, 0.4196, 0.652, 0.4291, 0.6494, 0.4027, 0.6174, 0.4099, 0.6186, 0.4367, 0.1285, 0.4668, 0.1074, 0.4368, 0.1032, 0.3821, 0.1296, 0.3908, 0.9143, 0.4698, 0.9448, 0.4823, 0.9448, 0.5414, 0.9114, 0.5245, 0.4491, 0.05556, 0.449, 0.09136, 0.4978, 0.0858, 0.4849, 0.05559, 0.8503, 0.2915, 0.8503, 0.3273, 0.8861, 0.3273, 0.8861, 0.2915, 0.07551, 0.9778, 0.07551, 0.9957, 0.1113, 0.9957, 0.1113, 0.9778, 0.4491, 0.00185, 0.4491, 0.01975, 0.4849, 0.01978, 0.4849, 0.00188, 0.8503, 0.2378, 0.8503, 0.2557, 0.8861, 0.2557, 0.8861, 0.2378, 0.8503, 0.2557, 0.8503, 0.2915, 0.8861, 0.2915, 0.8861, 0.2557, 0.1253, 0.3201, 0.1237, 0.2981, 0.0903, 0.3038, 0.09009, 0.3217, 0.4849, 0.00188, 0.4849, 0.01978, 0.5207, 0.01985, 0.5193, 0.001301, 0.4849, 0.01978, 0.4849, 0.05559, 0.5207, 0.05562, 0.5207, 0.01985, 0.5734, 0.2744, 0.5734, 0.3102, 0.5345, 0.3102, 0.5226, 0.2719, 0.7795, 0.7327, 0.7723, 0.6993, 0.8153, 0.6969, 0.8153, 0.7327, 0.9088, 0.4698, 0.9088, 0.55, 0.873, 0.5204, 0.873, 0.4698, 0.5734, 0.2207, 0.5734, 0.2386, 0.5367, 0.2442, 0.5376, 0.2207, 0.7795, 0.7864, 0.7726, 0.7701, 0.8153, 0.7685, 0.8153, 0.7864, 0.7726, 0.7701, 0.7795, 0.7327, 0.8153, 0.7327, 0.8153, 0.7685, 0.7582, 0.6056, 0.758, 0.6287, 0.7224, 0.6227, 0.7224, 0.6048, 0.5376, 0.2207, 0.5367, 0.2442, 0.5016, 0.2446, 0.5017, 0.2216, 0.07551, 0.9573, 0.07805, 0.9296, 0.1081, 0.9273, 0.1082, 0.9571, 0.7532, 0.003041, 0.7738, 0.001301, 0.7738, 0.04007, 0.7505, 0.03881, 0.4642, 0.2929, 0.4798, 0.2962, 0.4774, 0.3328, 0.4636, 0.3163, 0.8386, 0.3721, 0.8234, 0.3723, 0.8244, 0.3507, 0.8376, 0.3487, 0.246, 0.09473, 0.2449, 0.07784, 0.2798, 0.07551, 0.2798, 0.09596, 0.5831, 0.7148, 0.6189, 0.7148, 0.6189, 0.7449, 0.5829, 0.7457, 0.7372, 0.2837, 0.7376, 0.2604, 0.7278, 0.2521, 0.7252, 0.2807, 0.961, 0.2378, 0.961, 0.2957, 0.9422, 0.2983, 0.9444, 0.2702, 0.4354, 0.2601, 0.447, 0.2207, 0.4623, 0.2382, 0.4528, 0.2639, 0.7354, 0.5465, 0.7269, 0.5891, 0.71, 0.5835, 0.7171, 0.5527, 0.2996, 0.639, 0.2638, 0.6389, 0.267, 0.6728, 0.2967, 0.6729, 0.8704, 0.5051, 0.8685, 0.4698, 0.8326, 0.4715, 0.8346, 0.5073, 0.8181, 0.9284, 0.8181, 0.8964, 0.8539, 0.8864, 0.8538, 0.9262, 0.3964, 0.174, 0.388, 0.1429, 0.3607, 0.1381, 0.3606, 0.1739, 0.9693, 0.3356, 0.9693, 0.3009, 0.9271, 0.3018, 0.9336, 0.3333, 0.8704, 0.5423, 0.8704, 0.5051, 0.8346, 0.5073, 0.8286, 0.5482, 0.9987, 0.7982, 0.9629, 0.7939, 0.9629, 0.8297, 0.9987, 0.8297, 0.3606, 0.1739, 0.3607, 0.1381, 0.3248, 0.1381, 0.3205, 0.1739, 0.3354, 0.6747, 0.2967, 0.6729, 0.2996, 0.7105, 0.3354, 0.7105, 0.413, 0.6754, 0.413, 0.7106, 0.3772, 0.7104, 0.3772, 0.6753, 0.583, 0.9069, 0.5477, 0.9069, 0.5478, 0.8712, 0.583, 0.8711, 0.377, 0.9213, 0.377, 0.9669, 0.346, 0.9662, 0.3414, 0.9214, 0.9321, 0.1037, 0.8963, 0.1037, 0.8963, 0.06786, 0.9321, 0.06786, 0.9986, 0.06786, 0.9627, 0.06786, 0.9627, 0.03205, 0.9986, 0.03205, 0.6188, 0.9069, 0.583, 0.9069, 0.583, 0.8711, 0.6188, 0.8711, 0.8926, 0.9499, 0.8568, 0.9499, 0.8568, 0.914, 0.8926, 0.914, 0.9321, 0.06786, 0.8963, 0.06786, 0.8963, 0.03205, 0.9321, 0.03205, 0.3772, 0.6395, 0.3772, 0.6753, 0.3414, 0.6753, 0.3414, 0.6395, 0.5327, 0.7062, 0.4969, 0.7062, 0.4969, 0.6704, 0.5327, 0.6704, 0.7776, 0.4662, 0.7418, 0.4662, 0.7418, 0.4304, 0.7776, 0.4304, 0.7418, 0.4662, 0.706, 0.4662, 0.706, 0.4304, 0.7418, 0.4304, 0.5477, 0.6048, 0.5925, 0.6048, 0.5924, 0.6406, 0.5493, 0.6406, 0.6312, 0.8886, 0.6314, 0.8527, 0.6672, 0.8531, 0.6672, 0.8979, 0.6314, 0.8527, 0.6314, 0.817, 0.6672, 0.817, 0.6672, 0.8531, 0.5477, 0.679, 0.5832, 0.679, 0.5831, 0.7148, 0.5509, 0.7138, 0.5493, 0.6406, 0.5924, 0.6406, 0.5929, 0.6764, 0.5574, 0.6764, 0.5924, 0.6406, 0.6286, 0.6406, 0.6286, 0.6764, 0.5929, 0.6764, 0.001301, 0.9316, 0.00173, 0.8958, 0.03753, 0.8957, 0.03753, 0.9314, 0.001301, 0.389, 0.0371, 0.3821, 0.0371, 0.4899, 0.001312, 0.4893, 0.0371, 0.3821, 0.07291, 0.3837, 0.07291, 0.4899, 0.0371, 0.4899, 0.18, 0.8674, 0.1734, 0.837, 0.2215, 0.8346, 0.2238, 0.8667, 0.4836, 0.4933, 0.5092, 0.4597, 0.5107, 0.5417, 0.48, 0.5468, 0.5092, 0.4597, 0.545, 0.4573, 0.545, 0.5577, 0.5107, 0.5417, 0.004128, 0.6213, 0.03728, 0.6221, 0.03718, 0.6581, 0.001301, 0.6579, 0.00622, 0.5829, 0.03845, 0.5822, 0.03728, 0.6221, 0.004128, 0.6213, 0.03845, 0.5822, 0.07287, 0.5863, 0.07285, 0.6223, 0.03728, 0.6221, 0.3433, 0.8824, 0.3414, 0.8503, 0.3794, 0.8445, 0.3794, 0.8828, 0.1173, 0.8887, 0.07551, 0.8804, 0.08843, 0.8251, 0.1173, 0.8108, 0.7635, 0.04392, 0.7757, 0.06909, 0.7752, 0.09826, 0.7247, 0.08534, 0.1557, 0.9914, 0.1199, 0.9914, 0.1199, 0.9556, 0.1557, 0.9556, 0.4579, 0.7459, 0.422, 0.7458, 0.422, 0.6397, 0.4579, 0.6397, 0.5451, 0.4547, 0.48, 0.4212, 0.5093, 0.3489, 0.5451, 0.3487, 0.9328, 0.7327, 0.897, 0.7327, 0.897, 0.6969, 0.9328, 0.6969, 0.9328, 0.7685, 0.897, 0.7685, 0.897, 0.7327, 0.9328, 0.7327, 0.6937, 0.2347, 0.6578, 0.2347, 0.6579, 0.1989, 0.6937, 0.1989, 0.6175, 0.06955, 0.638, 0.07291, 0.6506, 0.03239, 0.5986, 0.05504, 0.6764, 0.04052, 0.7122, 0.04041, 0.7121, 0.004595, 0.6916, 0.001301, 0.7122, 0.04041, 0.7479, 0.04023, 0.7479, 0.004475, 0.7121, 0.004595, 0.6443, 0.2738, 0.6195, 0.273, 0.6267, 0.3057, 0.6498, 0.3097, 0.9974, 0.1988, 0.9712, 0.1989, 0.9725, 0.2346, 0.9974, 0.2349, 0.9506, 0.4194, 0.9165, 0.419, 0.9008, 0.458, 0.9506, 0.4552, 0.9368, 0.4164, 0.9333, 0.3883, 0.9039, 0.3876, 0.9156, 0.406, 0.003629, 0.6957, 0.02394, 0.7018, 0.02962, 0.6607, 0.001301, 0.6619, 0.02394, 0.7018, 0.05164, 0.7196, 0.06886, 0.6675, 0.02962, 0.6607, 0.8902, 0.8359, 0.8568, 0.837, 0.8576, 0.8813, 0.8934, 0.8814, 0.8934, 0.7939, 0.8576, 0.8098, 0.8568, 0.837, 0.8902, 0.8359, 0.3248, 0.0371, 0.3248, 0.001301, 0.305, 0.001301, 0.2958, 0.03632, 0.3562, 0.4933, 0.3795, 0.5021, 0.3803, 0.4591, 0.3414, 0.4509, 0.3542, 0.52, 0.3703, 0.55, 0.3795, 0.5021, 0.3562, 0.4933, 0.3703, 0.55, 0.4064, 0.5474, 0.4124, 0.5057, 0.3795, 0.5021, 0.6712, 0.8607, 0.6997, 0.8539, 0.6998, 0.817, 0.6745, 0.8237, 0.6698, 0.8956, 0.6998, 0.8927, 0.6997, 0.8539, 0.6712, 0.8607, 0.9629, 0.8696, 0.995, 0.8683, 0.995, 0.8325, 0.968, 0.8323, 0.1077, 0.5524, 0.1108, 0.5836, 0.1454, 0.5859, 0.1476, 0.5564, 0.07755, 0.5504, 0.07645, 0.5931, 0.1108, 0.5836, 0.1077, 0.5524, 0.4834, 0.7828, 0.4953, 0.7937, 0.4884, 0.8114, 0.4736, 0.8106, 0.3794, 0.2796, 0.3463, 0.2939, 0.3517, 0.3439, 0.3866, 0.3346, 0.3769, 0.26, 0.3414, 0.2646, 0.3463, 0.2939, 0.3794, 0.2796, 0.07551, 0.5215, 0.07755, 0.5504, 0.1077, 0.5524, 0.1041, 0.52, 0.506, 0.8844, 0.5416, 0.8838, 0.5408, 0.846, 0.5061, 0.848, 0.5058, 0.9219, 0.5416, 0.9199, 0.5416, 0.8838, 0.506, 0.8844, 0.07585, 0.6112, 0.07707, 0.647, 0.1115, 0.6462, 0.1119, 0.6098, 0.2057, 0.7352, 0.1783, 0.7387, 0.1734, 0.7087, 0.2069, 0.7069, 0.4611, 0.8834, 0.462, 0.856, 0.4956, 0.846, 0.5032, 0.8726, 0.7348, 0.5096, 0.7186, 0.4937, 0.7144, 0.4698, 0.7354, 0.4745, 0.7013, 0.759, 0.7013, 0.8144, 0.6655, 0.8144, 0.6655, 0.759, 0.1199, 0.953, 0.1294, 0.8895, 0.1557, 0.8976, 0.1557, 0.953, 0.4758, 0.9087, 0.4611, 0.8834, 0.5032, 0.8726, 0.5032, 0.9116, 0.8558, 0.05985, 0.8269, 0.03205, 0.8228, 0.05975, 0.8433, 0.07083, 0.6655, 0.759, 0.6655, 0.8144, 0.6312, 0.8112, 0.6337, 0.7796, 0.2426, 0.7053, 0.2069, 0.7069, 0.2315, 0.6698, 0.2442, 0.6709, 0.04069, 0.2383, 0.008847, 0.2361, 0.02744, 0.1995, 0.04522, 0.1993, 0.03669, 0.2818, 0.001301, 0.2785, 0.008847, 0.2361, 0.04069, 0.2383, 0.3212, 0.7822, 0.3212, 0.814, 0.2912, 0.8064, 0.2785, 0.7765, 0.201, 0.1211, 0.2463, 0.1248, 0.2467, 0.1495, 0.199, 0.1537, 0.3774, 0.4104, 0.4171, 0.4092, 0.4194, 0.4483, 0.3758, 0.4355, 0.07304, 0.267, 0.03669, 0.2818, 0.04069, 0.2383, 0.07181, 0.2278, 0.181, 0.1859, 0.2363, 0.1831, 0.2467, 0.228, 0.1829, 0.2217, 0.199, 0.1537, 0.2467, 0.1495, 0.2363, 0.1831, 0.181, 0.1859, 0.4478, 0.1398, 0.48, 0.1386, 0.4712, 0.1731, 0.4354, 0.1727, 0.3757, 0.7735, 0.3414, 0.7664, 0.3629, 0.7231, 0.3945, 0.7134, 0.1114, 0.7129, 0.07568, 0.713, 0.07551, 0.6827, 0.1114, 0.6829, 0.7348, 0.5096, 0.7354, 0.5465, 0.7171, 0.5527, 0.717, 0.5231, 0.9859, 0.8993, 0.9909, 0.8731, 0.9709, 0.8779, 0.9684, 0.8917, 0.255, 0.8242, 0.2452, 0.8285, 0.2409, 0.8101, 0.2473, 0.8017, 0.5593, 0.178, 0.5432, 0.1777, 0.5376, 0.2057, 0.5555, 0.2133, 0.5327, 0.7389, 0.4969, 0.7389, 0.4969, 0.7088, 0.5327, 0.7088, 0.7333, 0.3118, 0.7372, 0.2837, 0.7252, 0.2807, 0.722, 0.3105, 0.8136, 0.9522, 0.825, 0.987, 0.8539, 0.987, 0.8539, 0.9639, 0.2101, 0.5943, 0.175, 0.5939, 0.1734, 0.5581, 0.2091, 0.5586, 0.3024, 0.8726, 0.3026, 0.8391, 0.3384, 0.84, 0.3383, 0.8751, 0.5835, 0.9102, 0.5835, 0.9412, 0.5477, 0.9397, 0.5477, 0.9095, 0.6687, 0.4604, 0.6687, 0.5069, 0.6298, 0.5077, 0.633, 0.4646, 0.667, 0.9005, 0.667, 0.9611, 0.6314, 0.9574, 0.6312, 0.9108, 0.303, 0.9117, 0.3024, 0.8726, 0.3383, 0.8751, 0.3384, 0.9159, 0.3596, 0.3843, 0.4194, 0.3487, 0.4165, 0.3856, 0.3783, 0.3937, 0.633, 0.4646, 0.6298, 0.5077, 0.5892, 0.5115, 0.5988, 0.4579, 0.2509, 0.5555, 0.2091, 0.5586, 0.2095, 0.5227, 0.2478, 0.5149, 0.6149, 0.1354, 0.5619, 0.1385, 0.5865, 0.09943, 0.6267, 0.107, 0.6175, 0.1553, 0.5765, 0.1589, 0.5619, 0.1385, 0.6149, 0.1354, 0.7479, 0.886, 0.7672, 0.8843, 0.7672, 0.8422, 0.7537, 0.8567, 0.4884, 0.8114, 0.5144, 0.8099, 0.5155, 0.8424, 0.4841, 0.8434, 0.4953, 0.7937, 0.5155, 0.7892, 0.5144, 0.8099, 0.4884, 0.8114, 0.653, 0.1537, 0.6175, 0.1553, 0.6149, 0.1354, 0.6549, 0.133, 0.2097, 0.4727, 0.21, 0.51, 0.1736, 0.5073, 0.1736, 0.4468, 0.2454, 0.4808, 0.2461, 0.5123, 0.21, 0.51, 0.2097, 0.4727, 0.2663, 0.5637, 0.294, 0.5556, 0.3005, 0.5981, 0.2652, 0.5999, 0.2254, 0.3585, 0.2254, 0.3227, 0.2612, 0.3227, 0.2612, 0.3585, 0.1746, 0.3585, 0.1744, 0.3227, 0.2254, 0.3227, 0.2254, 0.3585, 0.3345, 0.5522, 0.3143, 0.553, 0.3051, 0.5116, 0.3286, 0.4991, 0.2254, 0.4122, 0.2254, 0.3943, 0.2612, 0.3943, 0.2612, 0.4122, 0.6893, 0.4581, 0.6713, 0.4579, 0.6714, 0.5106, 0.6893, 0.5106, 0.1734, 0.3941, 0.1746, 0.3585, 0.2254, 0.3585, 0.2254, 0.3943, 0.0371, 0.5796, 0.03669, 0.5501, 0.06601, 0.5633, 0.07291, 0.5796, 0.001301, 0.5796, 0.001301, 0.5617, 0.03669, 0.5501, 0.0371, 0.5796, 0.9349, 0.6764, 0.9349, 0.6406, 0.9033, 0.6416, 0.9019, 0.6648, 0.1856, 0.6645, 0.202, 0.6663, 0.2027, 0.6303, 0.1734, 0.6202, 0.2065, 0.0827, 0.2423, 0.0827, 0.2423, 0.04689, 0.2259, 0.04541, 0.259, 0.9124, 0.259, 0.9482, 0.2949, 0.9482, 0.2949, 0.9124, 0.8333, 0.1395, 0.807, 0.1366, 0.7989, 0.174, 0.8455, 0.1667, 0.3769, 0.26, 0.3866, 0.2306, 0.3454, 0.2384, 0.3414, 0.2646, 0.1628, 0.09615, 0.2065, 0.0827, 0.2259, 0.04541, 0.1603, 0.05429, 0.4834, 0.7828, 0.512, 0.7773, 0.5155, 0.7892, 0.4953, 0.7937, 0.8455, 0.1667, 0.7989, 0.174, 0.8102, 0.2161, 0.8455, 0.2101, 0.07275, 0.8136, 0.03303, 0.8276, 0.03533, 0.8513, 0.07275, 0.8573, 0.8661, 0.7382, 0.8707, 0.7748, 0.8944, 0.7821, 0.8934, 0.7454, 0.7712, 0.2738, 0.7711, 0.309, 0.7939, 0.3136, 0.7941, 0.2767, 0.5482, 0.8367, 0.5779, 0.8334, 0.5826, 0.8091, 0.5527, 0.8138, 0.7054, 0.9555, 0.7054, 0.9913, 0.7412, 0.9913, 0.7412, 0.9555, 0.9114, 0.5727, 0.9495, 0.5653, 0.9501, 0.5463, 0.9143, 0.544, 0.7751, 0.2379, 0.7712, 0.2738, 0.7941, 0.2767, 0.7941, 0.2378, 0.3248, 0.0371, 0.3606, 0.0371, 0.3527, 0.01476, 0.3248, 0.001301, 0.3248, 0.07291, 0.3606, 0.07291, 0.3606, 0.0371, 0.3248, 0.0371, 0.4464, 0.01943, 0.3992, 0.008127, 0.4069, 0.05441, 0.4416, 0.05491, 0.687, 0.391, 0.7034, 0.3487, 0.6697, 0.3595, 0.6546, 0.4032, 0.6181, 0.3772, 0.6187, 0.3487, 0.5914, 0.3519, 0.5921, 0.3864, 0.368, 0.7951, 0.3663, 0.7821, 0.343, 0.7761, 0.3415, 0.7933, 0.7034, 0.4426, 0.6981, 0.4212, 0.6726, 0.4255, 0.6732, 0.4536, 0.6186, 0.4367, 0.6174, 0.4099, 0.5892, 0.4197, 0.5928, 0.4413, 0.6174, 0.4099, 0.6181, 0.3772, 0.5921, 0.3864, 0.5892, 0.4197, 0.2254, 0.2306, 0.2254, 0.2485, 0.2612, 0.2485, 0.2612, 0.2306, 0.1895, 0.2306, 0.1804, 0.2572, 0.2254, 0.2485, 0.2254, 0.2306, 0.1804, 0.2572, 0.1895, 0.2843, 0.2254, 0.2843, 0.2254, 0.2485, 0.2998, 0.9032, 0.259, 0.9098, 0.2641, 0.891, 0.2998, 0.8391, 0.8182, 0.6657, 0.8596, 0.6048, 0.8596, 0.6904, 0.8455, 0.6901, 0.759, 0.8396, 0.7233, 0.8371, 0.7321, 0.7748, 0.759, 0.7686, 0.7084, 0.8838, 0.7054, 0.8422, 0.7453, 0.8541, 0.7453, 0.9145, 0.7818, 0.5921, 0.738, 0.5932, 0.7401, 0.5567, 0.7818, 0.5574, 0.8982, 0.3515, 0.8982, 0.4312, 0.8619, 0.4265, 0.8618, 0.3487, 0.917, 0.5999, 0.9501, 0.5988, 0.9495, 0.5653, 0.9114, 0.5727, 0.9686, 0.2341, 0.9686, 0.1988, 0.9301, 0.2, 0.9268, 0.2329, 0.2581, 0.1825, 0.2836, 0.1523, 0.2831, 0.2095, 0.2493, 0.228, 0.4178, 0.09943, 0.4328, 0.1213, 0.4328, 0.3311, 0.399, 0.1733, 0.7388, 0.7243, 0.7624, 0.766, 0.7663, 0.7556, 0.7697, 0.7307, 0.09787, 0.2281, 0.1382, 0.2236, 0.1398, 0.07496, 0.08866, 0.2043, 0.8508, 0.09318, 0.8179, 0.088, 0.8199, 0.117, 0.8558, 0.1272, 0.8433, 0.07083, 0.8228, 0.05975, 0.8179, 0.088, 0.8508, 0.09318, 0.7414, 0.7017, 0.7388, 0.7243, 0.7697, 0.7307, 0.7697, 0.6969, 0.6443, 0.2738, 0.6814, 0.2755, 0.6866, 0.238, 0.6453, 0.2378, 0.6498, 0.3097, 0.6866, 0.3164, 0.6814, 0.2755, 0.6443, 0.2738, 0.577, 0.3102, 0.576, 0.2515, 0.6169, 0.163, 0.6169, 0.2642, 0.4578, 0.6366, 0.4578, 0.488, 0.4222, 0.5183, 0.422, 0.6371, 0.7042, 0.07661, 0.7221, 0.04392, 0.6963, 0.08878, 0.7221, 0.2352, 0.5432, 0.1777, 0.5593, 0.178, 0.5569, 0.1404, 0.5293, 0.1418, 0.7054, 0.9529, 0.7233, 0.9529, 0.735, 0.932, 0.7113, 0.9245, 0.005748, 0.3259, 0.002901, 0.344, 0.1605, 0.3437, 0.1605, 0.3258, 0.002901, 0.344, 0.001301, 0.3795, 0.1605, 0.3795, 0.1605, 0.3437, 0.3206, 0.07551, 0.3206, 0.09341, 0.3564, 0.09341, 0.3564, 0.07551, 0.1531, 0.635, 0.1708, 0.6757, 0.1708, 0.5998, 0.1531, 0.597, 0.08606, 0.128, 0.07103, 0.1276, 0.03517, 0.1189, 0.02715, 0.1967, 0.03517, 0.1189, 0.04677, 0.005019, 0.01284, 0.001301, 0.001301, 0.1034, 0.07103, 0.1276, 0.08606, 0.00978, 0.04677, 0.005019, 0.03517, 0.1189, 0.9666, 0.3778, 0.9943, 0.3781, 0.9943, 0.342, 0.967, 0.3423, 0.422, 0.9276, 0.422, 0.8539, 0.4579, 0.8539, 0.4579, 0.9276, 0.5866, 0.3487, 0.5866, 0.51, 0.5508, 0.5115, 0.5477, 0.438, 0.7656, 0.3561, 0.7298, 0.3561, 0.7298, 0.3919, 0.7656, 0.3919, 0.7402, 0.2733, 0.7409, 0.3082, 0.7711, 0.309, 0.7712, 0.2738, 0.2836, 0.1523, 0.3179, 0.09943, 0.3179, 0.2092, 0.2831, 0.2095, 0.4774, 0.4584, 0.4434, 0.4655, 0.4464, 0.3531, 0.4774, 0.3487, 0.2254, 0.2843, 0.2254, 0.3201, 0.2612, 0.3201, 0.2612, 0.2843, 0.1895, 0.2843, 0.1603, 0.3201, 0.2254, 0.3201, 0.2254, 0.2843, 0.8071, 0.5055, 0.7892, 0.5058, 0.7902, 0.5708, 0.8081, 0.5705, 0.2051, 0.1143, 0.2423, 0.1185, 0.2423, 0.0827, 0.2065, 0.0827, 0.3992, 0.008127, 0.3632, 0.001301, 0.3707, 0.04526, 0.4069, 0.05441, 0.1734, 0.757, 0.1736, 0.787, 0.216, 0.7795, 0.216, 0.7437, 0.8003, 0.39, 0.793, 0.3547, 0.7682, 0.3487, 0.7841, 0.3887, 0.03303, 0.8276, 0.004524, 0.8153, 0.001301, 0.8463, 0.03533, 0.8513, 0.2027, 0.6303, 0.2384, 0.6311, 0.2334, 0.5983, 0.2037, 0.5992, 0.02859, 0.5269, 0.03914, 0.4938, 0.06574, 0.4925, 0.07291, 0.5259, 0.9349, 0.6406, 0.9349, 0.6048, 0.9006, 0.6085, 0.9033, 0.6416, 0.2668, 0.3101, 0.267, 0.2631, 0.3029, 0.2665, 0.3024, 0.3461, 0.3005, 0.5981, 0.3362, 0.5966, 0.3362, 0.6324, 0.3027, 0.6338, 0.294, 0.5556, 0.3347, 0.5608, 0.3362, 0.5966, 0.3005, 0.5981, 0.6193, 0.7517, 0.6193, 0.7875, 0.5835, 0.7866, 0.5835, 0.7517, 0.9245, 0.276, 0.9245, 0.3118, 0.8887, 0.3118, 0.8887, 0.276, 0.2091, 0.5586, 0.1734, 0.5581, 0.1737, 0.5223, 0.2095, 0.5227, 0.00297, 0.7745, 0.0336, 0.7749, 0.03587, 0.8107, 0.002748, 0.8103, 0.4157, 0.7678, 0.3757, 0.7735, 0.3945, 0.7134, 0.4157, 0.7291, 0.8156, 0.6385, 0.7608, 0.6402, 0.7859, 0.6048, 0.8156, 0.6082, 0.8926, 0.914, 0.8568, 0.914, 0.8568, 0.884, 0.8926, 0.884, 0.4712, 0.1731, 0.4933, 0.1787, 0.4975, 0.2153, 0.4708, 0.2089, 0.48, 0.1386, 0.4975, 0.1354, 0.4933, 0.1787, 0.4712, 0.1731, 0.4969, 0.7389, 0.4611, 0.7389, 0.4611, 0.7088, 0.4969, 0.7088, 0.9568, 0.7446, 0.952, 0.6969, 0.9403, 0.7194, 0.9392, 0.7488, 0.2069, 0.7069, 0.1734, 0.7087, 0.1747, 0.6809, 0.2315, 0.6698, 0.2893, 0.7709, 0.2904, 0.7452, 0.316, 0.7383, 0.317, 0.7739, 0.1115, 0.6462, 0.1122, 0.6758, 0.1496, 0.6801, 0.1487, 0.6448, 0.07707, 0.647, 0.07551, 0.6766, 0.1122, 0.6758, 0.1115, 0.6462, 0.2461, 0.4579, 0.2454, 0.4808, 0.2097, 0.4727, 0.212, 0.4393, 0.3019, 0.3828, 0.3017, 0.4185, 0.3377, 0.4185, 0.3377, 0.3827, 0.2661, 0.3827, 0.266, 0.4185, 0.3017, 0.4185, 0.3019, 0.3828, 0.266, 0.4185, 0.2638, 0.4543, 0.3013, 0.4543, 0.3017, 0.4185, 0.1813, 0.9058, 0.2092, 0.9058, 0.2092, 0.87, 0.1734, 0.87, 0.5986, 0.05504, 0.6506, 0.03239, 0.638, 0.001301, 0.6102, 0.001301, 0.3559, 0.1971, 0.3606, 0.1739, 0.3205, 0.1739, 0.3248, 0.2097, 0.6579, 0.1989, 0.6223, 0.1983, 0.6226, 0.163, 0.6579, 0.1631, 0.6578, 0.2347, 0.6195, 0.2352, 0.6223, 0.1983, 0.6579, 0.1989, 0.8477, 0.31, 0.7967, 0.3107, 0.803, 0.2756, 0.8477, 0.273, 0.6312, 0.6407, 0.667, 0.6407, 0.667, 0.6765, 0.6312, 0.6765, 0.6313, 0.6048, 0.667, 0.6049, 0.667, 0.6407, 0.6312, 0.6407, 0.667, 0.6049, 0.7028, 0.6049, 0.7028, 0.6407, 0.667, 0.6407, 0.5327, 0.7747, 0.4969, 0.7747, 0.4969, 0.7389, 0.5327, 0.7389, 0.5327, 0.6704, 0.4969, 0.6704, 0.4969, 0.6346, 0.5327, 0.6346, 0.4969, 0.6704, 0.4611, 0.6704, 0.4611, 0.6346, 0.4969, 0.6346, 0.1114, 0.7488, 0.0759, 0.7489, 0.07568, 0.713, 0.1114, 0.7129, 0.3772, 0.6753, 0.3772, 0.7104, 0.3415, 0.7108, 0.3414, 0.6753, 0.7704, 0.8293, 0.814, 0.8251, 0.8153, 0.8618, 0.7709, 0.865, 0.1603, 0.1511, 0.1659, 0.1216, 0.201, 0.1211, 0.199, 0.1537, 0.2967, 0.6729, 0.267, 0.6728, 0.2703, 0.7075, 0.2996, 0.7105, 0.7481, 0.235, 0.7715, 0.2343, 0.7715, 0.2001, 0.7483, 0.2021, 0.7376, 0.3375, 0.7333, 0.3118, 0.722, 0.3105, 0.7226, 0.3353, 0.2508, 0.9084, 0.2146, 0.9142, 0.2245, 0.9571, 0.2508, 0.9648, 0.2977, 0.8249, 0.3002, 0.8351, 0.2861, 0.8365, 0.2804, 0.8235, 0.7581, 0.6585, 0.7582, 0.6943, 0.7098, 0.6943, 0.7054, 0.6593, 0.07805, 0.9296, 0.07816, 0.8913, 0.1082, 0.8915, 0.1081, 0.9273, 0.6546, 0.5891, 0.6546, 0.5741, 0.6904, 0.5452, 0.6904, 0.5891, 0.1228, 0.2652, 0.1214, 0.2329, 0.08061, 0.2323, 0.08777, 0.2681, 0.4849, 0.05559, 0.4978, 0.0858, 0.5207, 0.09133, 0.5207, 0.05562, 0.7987, 0.9327, 0.7987, 0.9327, 0.7704, 0.9547, 0.7987, 0.9865, 0.3989, 0.8366, 0.3989, 0.815, 0.3688, 0.8138, 0.3637, 0.8419, 0.06724, 0.8599, 0.04014, 0.908, 0.05813, 0.9425, 0.06724, 0.9261, 0.8037, 0.4646, 0.8178, 0.4657, 0.8178, 0.4304, 0.8038, 0.4322, 0.7802, 0.4642, 0.8037, 0.4646, 0.8038, 0.4322, 0.7847, 0.4323, 0.9667, 0.6059, 0.991, 0.6048, 0.991, 0.6504, 0.9658, 0.6358, 0.7574, 0.1422, 0.7605, 0.1819, 0.7247, 0.1819, 0.7247, 0.1722, 0.5509, 0.7138, 0.5831, 0.7148, 0.5829, 0.7457, 0.551, 0.7476, 0.2452, 0.8285, 0.255, 0.8623, 0.2264, 0.8363, 0.2301, 0.8177, 0.5732, 0.3165, 0.5732, 0.3344, 0.5374, 0.3344, 0.5353, 0.3128, 0.825, 0.5052, 0.8071, 0.5055, 0.8081, 0.5705, 0.826, 0.5703, 0.4193, 0.8445, 0.3835, 0.8515, 0.382, 0.887, 0.4191, 0.8841, 0.5266, 0.1759, 0.5432, 0.1777, 0.5293, 0.1418, 0.5001, 0.1388, 0.3688, 0.8138, 0.368, 0.7951, 0.3415, 0.7933, 0.3414, 0.8126, 0.1696, 0.5913, 0.1517, 0.591, 0.1517, 0.5403, 0.1696, 0.5403, 0.6018, 0.09544, 0.5986, 0.078, 0.6275, 0.07551, 0.6275, 0.09561, 0.2785, 0.7765, 0.2912, 0.8064, 0.2715, 0.8077, 0.259, 0.7892, 0.9719, 0.2927, 0.9922, 0.2998, 0.9922, 0.3356, 0.9743, 0.3356, 0.07551, 0.9599, 0.07551, 0.9778, 0.1113, 0.9778, 0.1113, 0.9599, 0.03596, 0.9689, 0.03596, 0.9342, 0.001336, 0.9346, 0.001301, 0.9778, 0.3371, 0.9706, 0.3371, 0.9274, 0.3024, 0.9185, 0.3028, 0.9457, 0.8342, 0.5996, 0.8521, 0.5996, 0.8521, 0.5638, 0.8286, 0.5508, 0.7963, 0.1366, 0.7963, 0.1463, 0.7605, 0.1819, 0.7574, 0.1422, 0.9604, 0.6969, 0.9816, 0.7207, 0.9811, 0.7437, 0.9594, 0.7453, 0.7186, 0.4937, 0.7348, 0.5096, 0.717, 0.5231, 0.7086, 0.5004, 0.1696, 0.5403, 0.1517, 0.5403, 0.1517, 0.5045, 0.1696, 0.5045, 0.826, 0.4698, 0.8067, 0.4704, 0.8071, 0.5055, 0.825, 0.5052, 0.9654, 0.1779, 0.9947, 0.1791, 0.9947, 0.1366, 0.9675, 0.142, 0.4191, 0.8841, 0.382, 0.887, 0.3846, 0.9181, 0.4193, 0.9182, 0.9627, 0.07046, 0.9627, 0.08836, 0.9986, 0.08836, 0.9986, 0.07046, 0.5353, 0.3128, 0.5374, 0.3344, 0.5016, 0.3344, 0.5087, 0.3141, 0.1472, 0.7129, 0.1114, 0.7129, 0.1114, 0.6829, 0.1472, 0.6829, 0.4611, 0.9436, 0.4939, 0.9706, 0.4939, 0.9142, 0.4697, 0.9156, 0.6162, 0.5141, 0.6162, 0.5238, 0.5801, 0.5535, 0.5679, 0.5268, 0.6934, 0.1181, 0.6741, 0.1163, 0.6755, 0.1523, 0.6934, 0.1589, 0.3989, 0.815, 0.3979, 0.7959, 0.368, 0.7951, 0.3688, 0.8138, 0.7252, 0.2807, 0.7278, 0.2521, 0.7121, 0.2378, 0.7083, 0.2754, 0.8505, 0.816, 0.8529, 0.8478, 0.8267, 0.8499, 0.8303, 0.8237, 0.6927, 0.7206, 0.6927, 0.7564, 0.6526, 0.7486, 0.6518, 0.7099, 0.4623, 0.2382, 0.4789, 0.2233, 0.4813, 0.2369, 0.4699, 0.2456, 0.9594, 0.7453, 0.9811, 0.7437, 0.9816, 0.7637, 0.9604, 0.7682, 0.9727, 0.9726, 0.9846, 0.9452, 0.9917, 0.9643, 0.9917, 0.9868, 0.4528, 0.2639, 0.4623, 0.2382, 0.4699, 0.2456, 0.4665, 0.2651, 0.384, 0.9259, 0.4194, 0.9208, 0.4194, 0.9554, 0.382, 0.9667, 0.9529, 0.6048, 0.9434, 0.6217, 0.9623, 0.6293, 0.9632, 0.6158, 0.6491, 0.07551, 0.6491, 0.09561, 0.6307, 0.09397, 0.6301, 0.07589, 0.9434, 0.6217, 0.9392, 0.6417, 0.9615, 0.6504, 0.9623, 0.6293, 0.8021, 0.3303, 0.8021, 0.3162, 0.7815, 0.3176, 0.778, 0.3264, 0.7226, 0.3353, 0.722, 0.3105, 0.7058, 0.3079, 0.7034, 0.3384, 0.04014, 0.9549, 0.04364, 0.9776, 0.07275, 0.9843, 0.07275, 0.9451, 0.6927, 0.6848, 0.6927, 0.7206, 0.6518, 0.7099, 0.6565, 0.6791, 0.722, 0.3105, 0.7252, 0.2807, 0.7083, 0.2754, 0.7058, 0.3079, 0.5359, 0.9253, 0.5345, 0.9502, 0.5058, 0.9497, 0.5112, 0.9245, 0.6471, 0.3425, 0.6353, 0.3394, 0.6325, 0.3204, 0.6471, 0.3216, 0.8529, 0.8478, 0.8542, 0.8838, 0.8179, 0.8787, 0.8267, 0.8499, 0.9302, 0.8346, 0.9301, 0.8705, 0.9077, 0.8626, 0.8967, 0.8283, 0.1685, 0.7659, 0.1696, 0.7515, 0.1475, 0.7696, 0.1503, 0.7851, 0.5345, 0.9502, 0.5359, 0.9776, 0.5169, 0.9749, 0.5058, 0.9497, 0.9392, 0.6417, 0.9375, 0.6659, 0.9632, 0.6774, 0.9615, 0.6504, 0.9302, 0.7988, 0.9302, 0.8346, 0.8967, 0.8283, 0.896, 0.7939, 0.4491, 0.2952, 0.4528, 0.2639, 0.4665, 0.2651, 0.4642, 0.2929, 0.7719, 0.3437, 0.7719, 0.3162, 0.7402, 0.3235, 0.7438, 0.3437, 0.717, 0.5231, 0.7171, 0.5527, 0.7019, 0.5534, 0.705, 0.5302, 0.7086, 0.5004, 0.717, 0.5231, 0.705, 0.5302, 0.693, 0.5123, 0.4124, 0.5527, 0.4129, 0.5705, 0.3901, 0.5712, 0.3831, 0.5535, 0.7866, 0.4705, 0.7863, 0.4884, 0.7505, 0.4877, 0.7508, 0.4698, 0.7863, 0.4884, 0.7856, 0.5242, 0.738, 0.5273, 0.7505, 0.4877, 0.3831, 0.5535, 0.3901, 0.5712, 0.3414, 0.5726, 0.3448, 0.563, 0.3901, 0.5712, 0.3782, 0.6074, 0.3424, 0.6084, 0.3414, 0.5726, 0.5595, 0.05846, 0.5531, 0.0847, 0.5233, 0.08785, 0.5237, 0.05791, 0.5776, 0.0587, 0.5751, 0.08358, 0.5531, 0.0847, 0.5595, 0.05846, 0.1416, 0.834, 0.16, 0.8278, 0.1585, 0.8539, 0.142, 0.857, 0.5615, 0.001301, 0.5616, 0.01593, 0.5242, 0.02211, 0.5245, 0.004212, 0.5803, 0.02562, 0.5776, 0.0587, 0.5595, 0.05846, 0.5616, 0.01593, 0.545, 0.5961, 0.5271, 0.5961, 0.5271, 0.5603, 0.545, 0.5603, 0.545, 0.6319, 0.5271, 0.6319, 0.5271, 0.5961, 0.545, 0.5961, 0.5271, 0.6319, 0.4913, 0.6319, 0.4913, 0.5961, 0.5271, 0.5961, 0.4913, 0.5961, 0.4611, 0.5981, 0.4614, 0.562, 0.4913, 0.5603, 0.4913, 0.6319, 0.4614, 0.632, 0.4611, 0.5981, 0.4913, 0.5961, 0.642, 0.6817, 0.6565, 0.6791, 0.6518, 0.7099, 0.6312, 0.7121, 0.4665, 0.2651, 0.4812, 0.2621, 0.4798, 0.2962, 0.4642, 0.2929, 0.8077, 0.9033, 0.8108, 0.9301, 0.7863, 0.9276, 0.7724, 0.9004, 0.3782, 0.6074, 0.3805, 0.6364, 0.3484, 0.6346, 0.3424, 0.6084, 0.8374, 0.4044, 0.8215, 0.4068, 0.8234, 0.3723, 0.8386, 0.3721, 0.8585, 0.3996, 0.8374, 0.4044, 0.8386, 0.3721, 0.8592, 0.3675, 0.934, 0.7966, 0.9554, 0.7939, 0.9603, 0.8243, 0.9337, 0.8305, 0.1199, 0.835, 0.1416, 0.834, 0.142, 0.857, 0.1206, 0.857, 0.9911, 0.2772, 0.9636, 0.2835, 0.9663, 0.2439, 0.9911, 0.2378, 0.8592, 0.4321, 0.835, 0.4402, 0.8374, 0.4044, 0.8585, 0.3996, 0.1206, 0.857, 0.142, 0.857, 0.1447, 0.8846, 0.1232, 0.8869, 0.9337, 0.8305, 0.9603, 0.8243, 0.9603, 0.8602, 0.9328, 0.8666, 0.81, 0.598, 0.7892, 0.6016, 0.7894, 0.5781, 0.81, 0.5734, 0.4605, 0.539, 0.4604, 0.5099, 0.475, 0.5097, 0.4756, 0.5395, 0.6142, 0.3337, 0.6272, 0.3297, 0.6299, 0.3417, 0.6177, 0.3455, 0.9444, 0.2702, 0.9422, 0.2983, 0.9271, 0.2968, 0.93, 0.2678, 0.825, 0.987, 0.8136, 0.9522, 0.826, 0.9669, 0.8331, 0.9804, 0.6275, 0.8287, 0.6275, 0.809, 0.6048, 0.808, 0.6089, 0.8279, 0.7388, 0.7243, 0.7054, 0.7219, 0.7258, 0.7525, 0.7371, 0.7496, 0.317, 0.7739, 0.316, 0.7383, 0.3337, 0.7398, 0.3354, 0.7689, 0.9568, 0.7856, 0.9568, 0.7446, 0.9392, 0.7488, 0.9354, 0.7782, 0.626, 0.847, 0.6275, 0.8287, 0.6089, 0.8279, 0.6106, 0.8406, 0.4604, 0.5099, 0.4634, 0.488, 0.4756, 0.4896, 0.475, 0.5097, 0.4812, 0.2621, 0.499, 0.2622, 0.499, 0.298, 0.4798, 0.2962, 0.4798, 0.2962, 0.499, 0.298, 0.499, 0.3338, 0.4774, 0.3328, 0.4813, 0.2369, 0.4955, 0.2253, 0.499, 0.2622, 0.4812, 0.2621, 0.3597, 0.2123, 0.3597, 0.225, 0.3205, 0.2201, 0.3272, 0.2124, 0.7439, 0.9555, 0.7654, 0.9564, 0.7654, 0.9923, 0.748, 0.9932, 0.7083, 0.2754, 0.6907, 0.2736, 0.6892, 0.3028, 0.7058, 0.3079, 0.3651, 0.2135, 0.3623, 0.225, 0.3867, 0.2267, 0.3867, 0.2123, 0.8021, 0.3447, 0.8021, 0.3303, 0.778, 0.3264, 0.7745, 0.3352, 0.2912, 0.8064, 0.2977, 0.8249, 0.2804, 0.8235, 0.2715, 0.8077, 0.7298, 0.3561, 0.706, 0.3487, 0.7119, 0.3919, 0.7298, 0.3919, 0.7298, 0.3919, 0.7119, 0.3919, 0.7119, 0.4278, 0.7298, 0.4278, 0.1382, 0.2236, 0.1577, 0.2297, 0.1577, 0.07497, 0.1398, 0.07496, 0.9769, 0.419, 0.959, 0.419, 0.9532, 0.4552, 0.9769, 0.4927, 0.1736, 0.787, 0.1802, 0.7974, 0.216, 0.7974, 0.216, 0.7795, 0.216, 0.7795, 0.216, 0.7974, 0.2518, 0.7974, 0.2518, 0.7795, 0.5779, 0.8334, 0.6015, 0.8342, 0.6022, 0.808, 0.5826, 0.8091, 0.4542, 0.9498, 0.4542, 0.9302, 0.422, 0.9302, 0.4286, 0.9405, 0.6193, 0.7875, 0.6193, 0.8054, 0.5835, 0.8054, 0.5835, 0.7866, 0.5835, 0.7866, 0.5835, 0.8054, 0.5477, 0.8054, 0.5477, 0.7812, 0.1522, 0.736, 0.1708, 0.7308, 0.1708, 0.6783, 0.1529, 0.711, 0.5758, 0.3128, 0.5758, 0.3455, 0.6116, 0.3455, 0.6116, 0.3128, 0.3212, 0.814, 0.32, 0.833, 0.2977, 0.8249, 0.2912, 0.8064, 0.9909, 0.9193, 0.9859, 0.8993, 0.9684, 0.8917, 0.9657, 0.9059, 0.0336, 0.7749, 0.05687, 0.7751, 0.05728, 0.811, 0.03587, 0.8107, 0.5861, 0.9309, 0.5861, 0.9095, 0.6219, 0.9103, 0.6219, 0.9283, 0.5835, 0.9412, 0.5835, 0.9655, 0.5477, 0.9655, 0.5477, 0.9397, 0.03152, 0.739, 0.05728, 0.7393, 0.05687, 0.7751, 0.0336, 0.7749, 0.2384, 0.6311, 0.2563, 0.6314, 0.2563, 0.597, 0.2334, 0.5983, 0.1133, 0.7762, 0.1107, 0.7515, 0.07551, 0.7516, 0.07982, 0.7704, 0.259, 0.9482, 0.259, 0.9662, 0.2949, 0.9662, 0.2949, 0.9482, 0.2378, 0.6669, 0.2557, 0.6672, 0.2563, 0.6314, 0.2384, 0.6311, 0.4434, 0.4655, 0.422, 0.4327, 0.4229, 0.3567, 0.4464, 0.3531, 0.5787, 0.8676, 0.6022, 0.8685, 0.6015, 0.8342, 0.5779, 0.8334, 0.7233, 0.8371, 0.7054, 0.8359, 0.7091, 0.771, 0.7321, 0.7748, 0.4465, 0.4854, 0.4233, 0.4832, 0.422, 0.4327, 0.4434, 0.4655, 0.316, 0.7383, 0.325, 0.7131, 0.3354, 0.7177, 0.3337, 0.7398, 0.1449, 0.7785, 0.1444, 0.7556, 0.1107, 0.7515, 0.1133, 0.7762, 0.212, 0.9442, 0.212, 0.9621, 0.1793, 0.9603, 0.1778, 0.9413, 0.1208, 0.8141, 0.1425, 0.8136, 0.1416, 0.834, 0.1199, 0.835, 0.596, 0.03377, 0.5952, 0.059, 0.5776, 0.0587, 0.5803, 0.02562, 0.1425, 0.8136, 0.1606, 0.8108, 0.16, 0.8278, 0.1416, 0.834, 0.5952, 0.059, 0.596, 0.08407, 0.5751, 0.08358, 0.5776, 0.0587, 0.1696, 0.7807, 0.1685, 0.7659, 0.1503, 0.7851, 0.1546, 0.8035, 0.8542, 0.7939, 0.8505, 0.816, 0.8303, 0.8237, 0.8365, 0.8066, 0.6926, 0.08174, 0.6648, 0.0764, 0.6741, 0.1163, 0.6934, 0.1181, 0.2409, 0.8101, 0.2452, 0.8285, 0.2301, 0.8177, 0.231, 0.8, 0.5806, 0.572, 0.5814, 0.602, 0.5477, 0.6022, 0.5517, 0.5801, 0.1577, 0.2682, 0.1577, 0.2325, 0.1214, 0.2329, 0.1228, 0.2652, 0.7266, 0.2344, 0.7481, 0.235, 0.7483, 0.2021, 0.7247, 0.1995, 0.964, 0.342, 0.945, 0.3441, 0.9394, 0.3781, 0.964, 0.3787, 0.8189, 0.3888, 0.8189, 0.3544, 0.793, 0.3547, 0.8003, 0.39, 0.4161, 0.813, 0.4161, 0.7772, 0.4015, 0.7761, 0.4035, 0.8049, 0.7919, 0.233, 0.7741, 0.234, 0.7812, 0.1995, 0.7919, 0.2003, 0.07304, 0.2906, 0.03092, 0.3232, 0.03669, 0.2818, 0.07304, 0.267, 0.3783, 0.3937, 0.4165, 0.3856, 0.4171, 0.4092, 0.3774, 0.4104, 0.212, 0.9084, 0.212, 0.9442, 0.1778, 0.9413, 0.1734, 0.9098, 0.9317, 0.9848, 0.8959, 0.9833, 0.8962, 0.9446, 0.9317, 0.9431, 0.2824, 0.07679, 0.2906, 0.09152, 0.318, 0.09553, 0.318, 0.07551, 0.267, 0.2631, 0.2638, 0.2306, 0.3022, 0.2329, 0.3029, 0.2665, 0.3029, 0.2665, 0.3022, 0.2329, 0.3388, 0.236, 0.3388, 0.2661, 0.9631, 0.9155, 0.9423, 0.9426, 0.9343, 0.8897, 0.9631, 0.8731, 0.3051, 0.5116, 0.2806, 0.534, 0.2638, 0.4936, 0.2918, 0.4768, 0.6546, 0.5741, 0.6546, 0.5223, 0.6904, 0.5141, 0.6904, 0.5452, 0.6162, 0.5677, 0.6162, 0.5988, 0.5814, 0.602, 0.5806, 0.572, 0.927, 0.1666, 0.9268, 0.1366, 0.9628, 0.146, 0.9628, 0.1962, 0.6188, 0.5741, 0.6188, 0.5239, 0.6546, 0.5223, 0.6546, 0.5741, 0.8179, 0.9486, 0.8181, 0.9284, 0.8538, 0.9262, 0.8539, 0.9496, 0.5181, 0.8102, 0.5443, 0.8311, 0.5443, 0.7861, 0.5318, 0.7773, 0.1577, 0.304, 0.1577, 0.2682, 0.1228, 0.2652, 0.1237, 0.2981, 0.9315, 0.8731, 0.9317, 0.8964, 0.8975, 0.9151, 0.8977, 0.8978, 0.1108, 0.5836, 0.1154, 0.6031, 0.1476, 0.6049, 0.1454, 0.5859, 0.8185, 0.4267, 0.8189, 0.3888, 0.8003, 0.39, 0.8038, 0.4264, 0.1449, 0.8082, 0.1449, 0.7785, 0.1133, 0.7762, 0.1191, 0.8058, 0.964, 0.3787, 0.9394, 0.3781, 0.9405, 0.4164, 0.9589, 0.416, 0.3414, 0.4287, 0.351, 0.4063, 0.3774, 0.4104, 0.3758, 0.4355, 0.873, 0.5756, 0.9065, 0.6017, 0.9012, 0.5598, 0.9065, 0.5526])
me_cube_002.materials.append(mat_material)
me_cube_002.use_remesh_preserve_volume = False
me_cube_002.use_remesh_preserve_attributes = False
me_cube_002.use_mirror_vertex_groups = False
me_cube_002.update()

# ---- objects
ob_cube = bpy.data.objects.new('Cube', me_cube_002)
ob_lamp = bpy.data.objects.new('Lamp', light_lamp)
ob_camera = bpy.data.objects.new('Camera', cam_camera)

# ---- transforms, parenting, visibility, modifiers, constraints
ob_cube.location = (0.0, 0.0, 5.43)
ob_cube.lineart.crease_threshold = 0.0
ob_lamp.location = (8.498, -0.2379, 13.41)
ob_lamp.rotation_euler = (0.6503, 0.05522, 1.866)
ob_lamp.lock_rotations_4d = False
ob_lamp.empty_display_type = 'ARROWS'
ob_lamp.color = (0.0, 0.0, 0.0, 0.0)
ob_lamp.lineart.crease_threshold = 0.0
ob_camera.location = (7.481, -6.508, 5.344)
ob_camera.rotation_euler = (1.109, 0.0, 0.8149)
ob_camera.lock_rotations_4d = False
ob_camera.empty_display_type = 'ARROWS'
ob_camera.color = (0.0, 0.0, 0.0, 0.0)
ob_camera.display_type = 'WIRE'
ob_camera.lineart.crease_threshold = 0.0

# ---- collection membership
col_collection_1.objects.link(ob_cube)
col_collection_1.objects.link(ob_lamp)
col_collection_1.objects.link(ob_camera)

# ---- scene / render settings (as saved in the file)
scene.camera = ob_camera
scene.frame_start = 1; scene.frame_end = 250; scene.frame_set(1)
scene.render.engine = 'BLENDER_EEVEE_NEXT'
scene.render.resolution_percentage = 50
scene.render.dither_intensity = 0.0
scene.cycles.use_denoising = False
scene.cycles.samples = 128
scene.cycles.sampling_pattern = 'TABULATED_SOBOL'
scene.cycles.use_adaptive_sampling = False
scene.cycles.use_light_tree = False
scene.cycles.blur_glossy = 0.0
scene.cycles.sample_clamp_indirect = 0.0
scene.view_settings.view_transform = 'Standard'
bpy.context.view_layer.update()
